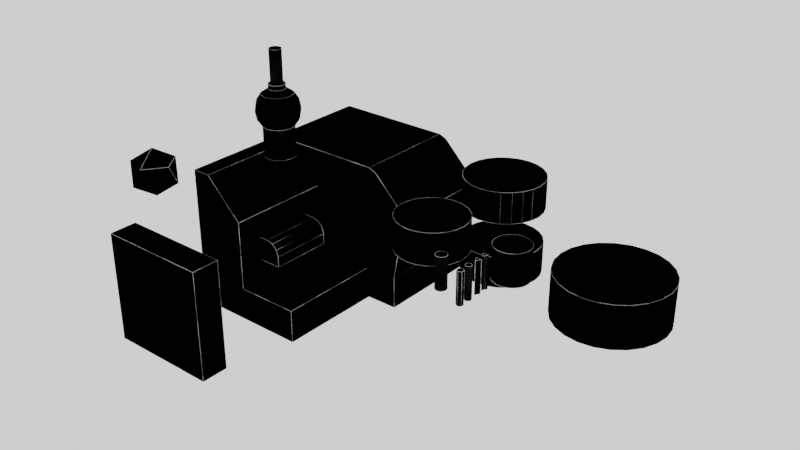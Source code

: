 # Source: Kavs_edge_wear_shader.blend  (saved by Blender 4.1.24; exported with 4.5.12 LTS)
import bpy
from mathutils import Matrix  # noqa: F401  (used for matrix-valued properties, if any)

bpy.ops.wm.read_factory_settings(use_empty=True)
scene = bpy.context.scene
scene.name = 'Scene'

# ---- collections
col_collection = bpy.data.collections.new('Collection'); scene.collection.children.link(col_collection)

# ---- images (referenced by path relative to the original .blend; pixels are not part of the script)
import os
ASSET_DIR = os.environ.get("B2B_ASSET_DIR", "")  # directory of the original .blend (textures are referenced by path, not embedded)
HERE = os.path.dirname(os.path.abspath(__file__))  # packed textures are extracted next to this script under _unpacked/

def load_image(name, relpath, width, height, colorspace="sRGB"):
    """Load a texture the original file referenced (path relative to the .blend, or extracted next to this script)."""
    p = next((c for c in (os.path.join(HERE, relpath), os.path.join(ASSET_DIR, relpath)) if relpath and os.path.exists(c)), "")
    if p:
        img = bpy.data.images.load(p, check_existing=True)
        img.name = name
    else:  # same state as the original file: an image datablock whose file is absent (Cycles renders it pink)
        img = bpy.data.images.new(name, width, height)
        img.source = "FILE"
        img.filepath = "//" + (relpath or name)
    img.colorspace_settings.name = colorspace
    return img
img_edgewear_test = load_image('edgewear_test', '', 1024, 1024, 'sRGB')

# ---- materials (node trees are filled in below, after node groups)
mat_edge_wear = bpy.data.materials.new('EDGE WEAR')
mat_edge_wear.alpha_threshold = 0.0
mat_edge_wear.roughness = 0.5
mat_edge_wear.line_color = (0.0, 0.0, 0.0, 1.0)

# ---- node groups
ng_auto_smooth = bpy.data.node_groups.new('Auto Smooth', 'GeometryNodeTree')
_s = ng_auto_smooth.interface.new_socket(name='Geometry', in_out='OUTPUT', socket_type='NodeSocketGeometry')
_s = ng_auto_smooth.interface.new_socket(name='Geometry', in_out='INPUT', socket_type='NodeSocketGeometry')
_s = ng_auto_smooth.interface.new_socket(name='Angle', in_out='INPUT', socket_type='NodeSocketFloat')
_s.subtype = 'ANGLE'
_s.min_value = 0.0
_s.max_value = 3.142
ng_auto_smooth.is_modifier = True
_N = ng_auto_smooth.nodes; _L = ng_auto_smooth.links
n0 = _N.new('NodeGroupOutput'); n0.name = 'Group Output'; n0.location = (480, -100)
n1 = _N.new('NodeGroupInput'); n1.name = 'Group Input'; n1.location = (-420, -300)
n2 = _N.new('NodeGroupInput'); n2.name = 'Group Input.001'; n2.location = (-60, -100)
n3 = _N.new('GeometryNodeSetShadeSmooth'); n3.name = 'Set Shade Smooth'; n3.location = (120, -100)
n3.domain = 'EDGE'
n4 = _N.new('GeometryNodeSetShadeSmooth'); n4.name = 'Set Shade Smooth.001'; n4.location = (300, -100)
n5 = _N.new('GeometryNodeInputMeshEdgeAngle'); n5.name = 'Edge Angle'; n5.location = (-420, -220)
n6 = _N.new('GeometryNodeInputEdgeSmooth'); n6.name = 'Is Edge Smooth'; n6.location = (-60, -160)
n7 = _N.new('GeometryNodeInputShadeSmooth'); n7.name = 'Is Face Smooth'; n7.location = (-240, -340)
n8 = _N.new('FunctionNodeBooleanMath'); n8.name = 'Boolean Math'; n8.location = (-60, -220)
n9 = _N.new('FunctionNodeCompare'); n9.name = 'Compare'; n9.location = (-240, -180)
n9.operation = 'LESS_EQUAL'
_L.new(n5.outputs[0], n9.inputs[0])
_L.new(n4.outputs[0], n0.inputs[0])
_L.new(n1.outputs[1], n9.inputs[1])
_L.new(n9.outputs[0], n8.inputs[0])
_L.new(n7.outputs[0], n8.inputs[1])
_L.new(n2.outputs[0], n3.inputs[0])
_L.new(n6.outputs[0], n3.inputs[1])
_L.new(n3.outputs[0], n4.inputs[0])
_L.new(n8.outputs[0], n3.inputs[2])
n0.is_active_output = True

# ---- material node trees
mat_edge_wear.use_nodes = True; mat_edge_wear.node_tree.nodes.clear()
_N = mat_edge_wear.node_tree.nodes; _L = mat_edge_wear.node_tree.links
n0 = _N.new('NodeFrame'); n0.name = 'Frame.002'; n0.location = (-1684, 1196)
n0.label = 'Scratches generation'
n0.width = 1078
n0.shrink = False
n0.label_size = 36
n1 = _N.new('NodeFrame'); n1.name = 'Frame.001'; n1.location = (29, -398)
n1.label = 'Scratches'
n1.width = 839
n2 = _N.new('NodeFrame'); n2.name = 'Frame.005'; n2.location = (-1553, 341)
n2.label = 'Edge highlighting'
n2.width = 839
n2.shrink = False
n2.label_size = 36
n3 = _N.new('NodeFrame'); n3.name = 'Frame.004'; n3.location = (29, -382)
n3.label = 'Edge highlighting'
n3.width = 653
n4 = _N.new('NodeFrame'); n4.name = 'Frame.003'; n4.location = (148, -60)
n4.label = 'Edge highlight randomness'
n4.width = 662
n5 = _N.new('NodeFrame'); n5.name = 'Frame.006'; n5.location = (-679, -9)
n5.label = 'Concave edge control'
n5.width = 477
n5.shrink = False
n5.label_size = 36
n6 = _N.new('NodeFrame'); n6.name = 'Frame'; n6.location = (70, -60)
n6.label = 'Scratch mask'
n6.width = 710
n7 = _N.new('NodeFrame'); n7.name = 'Frame.007'; n7.location = (-154, -113)
n7.label = 'Output'
n7.width = 481
n8 = _N.new('ShaderNodeMath'); n8.name = 'Math.001'; n8.location = (909, -326)
n8.operation = 'MULTIPLY'
n9 = _N.new('ShaderNodeMapping'); n9.name = 'Mapping'; n9.location = (193, -39)
n10 = _N.new('ShaderNodeTexCoord'); n10.name = 'Texture Coordinate'; n10.location = (29, -45)
n11 = _N.new('ShaderNodeTexNoise'); n11.name = 'Noise Texture.001'; n11.location = (377, -45)
n11.inputs[2].default_value = 15.0
n11.inputs[3].default_value = 16.0
n11.inputs[8].default_value = 5.0
n12 = _N.new('ShaderNodeValToRGB'); n12.name = 'ColorRamp.001'; n12.location = (570, -45)
n12.color_ramp.interpolation = 'CONSTANT'
while len(n12.color_ramp.elements) > 1: n12.color_ramp.elements.remove(n12.color_ramp.elements[-1])
n12.color_ramp.elements[0].position = 0.0; n12.color_ramp.elements[0].color = (0.0, 0.0, 0.0, 1.0)
_e = n12.color_ramp.elements.new(0.6918); _e.color = (1.0, 1.0, 1.0, 1.0)
n13 = _N.new('ShaderNodeVectorMath'); n13.name = 'Vector Math'; n13.location = (329, -40)
n13.operation = 'DOT_PRODUCT'
n14 = _N.new('ShaderNodeMapRange'); n14.name = 'Map Range'; n14.location = (484, -40)
n14.inputs[1].default_value = 0.95
n14.inputs[3].default_value = 1.0
n14.inputs[4].default_value = 0.0
n15 = _N.new('ShaderNodeBevel'); n15.name = 'Bevel'; n15.location = (29, -58)
n15.inputs[0].default_value = 0.005
n16 = _N.new('ShaderNodeNewGeometry'); n16.name = 'Geometry'; n16.location = (178, -131)
n17 = _N.new('ShaderNodeTexVoronoi'); n17.name = 'Voronoi Texture'; n17.location = (29, -40)
n17.distance = 'CHEBYCHEV'
n17.inputs[2].default_value = 15.0
n17.inputs[8].default_value = 2.0
n18 = _N.new('ShaderNodeValToRGB'); n18.name = 'ColorRamp'; n18.location = (184, -40)
while len(n18.color_ramp.elements) > 1: n18.color_ramp.elements.remove(n18.color_ramp.elements[-1])
n18.color_ramp.elements[0].position = 0.0; n18.color_ramp.elements[0].color = (0.25, 0.25, 0.25, 1.0)
_e = n18.color_ramp.elements.new(0.04922); _e.color = (0.25, 0.25, 0.25, 1.0)
_e = n18.color_ramp.elements.new(0.1649); _e.color = (0.1, 0.1, 0.1, 1.0)
_e = n18.color_ramp.elements.new(0.3328); _e.color = (0.1, 0.1, 0.1, 1.0)
_e = n18.color_ramp.elements.new(0.3998); _e.color = (0.3, 0.3, 0.3, 1.0)
_e = n18.color_ramp.elements.new(0.6386); _e.color = (0.3, 0.3, 0.3, 1.0)
_e = n18.color_ramp.elements.new(0.7114); _e.color = (0.75, 0.75, 0.75, 1.0)
_e = n18.color_ramp.elements.new(1.0); _e.color = (1.0, 1.0, 1.0, 1.0)
n19 = _N.new('ShaderNodeMix'); n19.name = 'Mix'; n19.location = (493, -40)
n19.data_type = 'RGBA'
n19.blend_type = 'MULTIPLY'
n19.inputs[0].default_value = 1.0
n20 = _N.new('ShaderNodeMath'); n20.name = 'Math.002'; n20.location = (-392, 161)
n20.use_clamp = True
n21 = _N.new('ShaderNodeValToRGB'); n21.name = 'ColorRamp.002'; n21.location = (208, -71)
while len(n21.color_ramp.elements) > 1: n21.color_ramp.elements.remove(n21.color_ramp.elements[-1])
n21.color_ramp.elements[0].position = 0.7553; n21.color_ramp.elements[0].color = (0.0, 0.0, 0.0, 1.0)
_e = n21.color_ramp.elements.new(0.7795); _e.color = (1.0, 1.0, 1.0, 1.0)
n22 = _N.new('ShaderNodeAmbientOcclusion'); n22.name = 'Ambient Occlusion'; n22.location = (29, -75)
n22.samples = 8
n22.only_local = True
n22.inputs[1].default_value = 0.05
n23 = _N.new('ShaderNodeVectorMath'); n23.name = 'Vector Math.001'; n23.location = (367, -39)
n23.operation = 'DOT_PRODUCT'
n24 = _N.new('ShaderNodeMapRange'); n24.name = 'Map Range.001'; n24.location = (541, -39)
n24.inputs[3].default_value = 1.0
n24.inputs[4].default_value = 0.0
n25 = _N.new('ShaderNodeNewGeometry'); n25.name = 'Geometry.001'; n25.location = (184, -79)
n26 = _N.new('ShaderNodeBevel'); n26.name = 'Bevel.001'; n26.location = (29, -40)
n26.inputs[0].default_value = 0.03
n27 = _N.new('ShaderNodeMix'); n27.name = 'Mix.001'; n27.location = (-182, 142)
n27.data_type = 'RGBA'
n27.blend_type = 'MULTIPLY'
n27.inputs[0].default_value = 1.0
n28 = _N.new('ShaderNodeUVMap'); n28.name = 'UV Map'; n28.location = (29, -126)
n28.uv_map = 'UVMap'
n29 = _N.new('ShaderNodeOutputMaterial'); n29.name = 'Material Output'; n29.location = (340, 240)
n30 = _N.new('ShaderNodeRGBCurve'); n30.name = 'RGB Curves'; n30.location = (39, 251)
_c = n30.mapping.curves[3]
while len(_c.points) > 2: _c.points.remove(_c.points[-1])
_c.points[0].location = (0.0, 0.0); _c.points[0].handle_type = 'AUTO'
_c.points[1].location = (0.54985, 0.77586); _c.points[1].handle_type = 'AUTO'
_p = _c.points.new(1.0, 1.0); _p.handle_type = 'AUTO'
n30.mapping.update()
n31 = _N.new('ShaderNodeTexImage'); n31.name = 'Image Texture'; n31.location = (212, -40)
n31.image = img_edgewear_test
n1.parent = n0
n3.parent = n2
n4.parent = n2
n6.parent = n0
n8.parent = n0
n9.parent = n1
n10.parent = n1
n11.parent = n1
n12.parent = n1
n13.parent = n3
n14.parent = n3
n15.parent = n3
n16.parent = n3
n17.parent = n4
n18.parent = n4
n19.parent = n4
n21.parent = n5
n22.parent = n5
n23.parent = n6
n24.parent = n6
n25.parent = n6
n26.parent = n6
n28.parent = n7
n31.parent = n7
_L.new(n15.outputs[0], n13.inputs[0])
_L.new(n16.outputs[1], n13.inputs[1])
_L.new(n13.outputs[1], n14.inputs[0])
_L.new(n14.outputs[0], n19.inputs[3])
_L.new(n14.outputs[0], n19.inputs[7])
_L.new(n17.outputs[0], n18.inputs[0])
_L.new(n28.outputs[0], n31.inputs[0])
_L.new(n26.outputs[0], n23.inputs[0])
_L.new(n25.outputs[1], n23.inputs[1])
_L.new(n10.outputs[3], n9.inputs[0])
_L.new(n23.outputs[1], n24.inputs[0])
_L.new(n24.outputs[0], n8.inputs[0])
_L.new(n8.outputs[0], n20.inputs[0])
_L.new(n9.outputs[0], n11.inputs[0])
_L.new(n12.outputs[0], n8.inputs[1])
_L.new(n11.outputs[0], n12.inputs[0])
_L.new(n18.outputs[0], n19.inputs[6])
_L.new(n22.outputs[1], n21.inputs[0])
_L.new(n21.outputs[0], n27.inputs[7])
_L.new(n19.outputs[2], n20.inputs[1])
_L.new(n20.outputs[0], n27.inputs[6])
_L.new(n27.outputs[2], n30.inputs[1])
_L.new(n30.outputs[0], n29.inputs[0])
n29.is_active_output = True

# ---- world
world_world = bpy.data.worlds.new('World'); scene.world = world_world
world_world.use_nodes = True; world_world.node_tree.nodes.clear()
_N = world_world.node_tree.nodes; _L = world_world.node_tree.links
n0 = _N.new('ShaderNodeOutputWorld'); n0.name = 'World Output'; n0.location = (300, 300)
n1 = _N.new('ShaderNodeBackground'); n1.name = 'Background'; n1.location = (10, 300)
n1.inputs[0].default_value = (1.0, 1.0, 1.0, 1.0)
_L.new(n1.outputs[0], n0.inputs[0])
n0.is_active_output = True
world_world.color = (0.05088, 0.05088, 0.05088)
world_world.use_sun_shadow = False
world_world.sun_shadow_jitter_overblur = 0.0

# ---- meshes
me_sphere_001 = bpy.data.meshes.new('Sphere.001')
me_sphere_001.from_pydata([(0.0, 0.1848, 0.07654), (0.03827, 0.06628, 0.1848), (0.07071, 0.1225, 0.1414), (0.09239, 0.16, 0.07654), (0.1, 0.1732, 0.0), (0.09239, 0.16, -0.07654), (0.07071, 0.1225, -0.1414), (0.02789, 0.04831, 0.2269), (0.06628, 0.03827, 0.1848), (0.1225, 0.07071, 0.1414), (0.16, 0.09239, 0.07654), (0.1732, 0.1, 0.0), (0.16, 0.09239, -0.07654), (0.1225, 0.07071, -0.1414), (0.07654, -3.725e-09, 0.1848), (0.1414, -7.451e-09, 0.1414), (0.1848, -7.451e-09, 0.07654), (0.2, -7.451e-09, 0.0), (0.1848, -7.451e-09, -0.07654), (0.1414, -7.451e-09, -0.1414), (0.06628, -0.03827, 0.1848), (0.1225, -0.07071, 0.1414), (0.16, -0.09239, 0.07654), (0.1732, -0.1, 0.0), (0.16, -0.09239, -0.07654), (0.1225, -0.07071, -0.1414), (0.03827, -0.06628, 0.1848), (0.07071, -0.1225, 0.1414), (0.09239, -0.16, 0.07654), (0.1, -0.1732, 0.0), (0.09239, -0.16, -0.07654), (0.07071, -0.1225, -0.1414), (-1.118e-08, -0.07654, 0.1848), (-1.49e-08, -0.1414, 0.1414), (-1.49e-08, -0.1848, 0.07654), (-1.49e-08, -0.2, 0.0), (-1.49e-08, -0.1848, -0.07654), (-1.49e-08, -0.1414, -0.1414), (-0.03827, -0.06628, 0.1848), (-0.07071, -0.1225, 0.1414), (-0.09239, -0.16, 0.07654), (-0.1, -0.1732, 0.0), (-0.09239, -0.16, -0.07654), (-0.07071, -0.1225, -0.1414), (-0.06628, -0.03827, 0.1848), (-0.1225, -0.07071, 0.1414), (-0.16, -0.09239, 0.07654), (-0.1732, -0.1, 0.0), (-0.16, -0.09239, -0.07654), (-0.1225, -0.07071, -0.1414), (-0.07654, 1.49e-08, 0.1848), (-0.1414, 1.863e-08, 0.1414), (-0.1848, 3.725e-08, 0.07654), (-0.2, 2.235e-08, 0.0), (-0.1848, 3.725e-08, -0.07654), (-0.1414, 1.863e-08, -0.1414), (-0.06628, 0.03827, 0.1848), (-0.1225, 0.07071, 0.1414), (-0.16, 0.09239, 0.07654), (-0.1732, 0.1, 0.0), (-0.16, 0.09239, -0.07654), (-0.1225, 0.07071, -0.1414), (-0.03827, 0.06628, 0.1848), (-0.07071, 0.1225, 0.1414), (-0.09239, 0.16, 0.07654), (-0.1, 0.1732, 0.0), (-0.09239, 0.16, -0.07654), (-0.07071, 0.1225, -0.1414), (1.49e-08, 0.07654, 0.1848), (1.863e-08, 0.1414, 0.1414), (2.98e-08, 0.2, 0.0), (4.47e-08, 0.1848, -0.07654), (1.863e-08, 0.1414, -0.1414), (0.04831, 0.02789, 0.2269), (0.05579, -1.805e-09, 0.2269), (0.04831, -0.02789, 0.2269), (0.02789, -0.04831, 0.2269), (-7.014e-09, -0.05579, 0.2269), (-0.02789, -0.04831, 0.2269), (-0.04831, -0.02789, 0.2269), (-0.05579, 1.106e-08, 0.2269), (-0.04831, 0.02789, 0.2269), (-0.02789, 0.04831, 0.2269), (1.426e-08, 0.05579, 0.2269), (0.03827, 0.06628, 0.2269), (1.49e-08, 0.07654, 0.2269), (-0.03827, 0.06628, 0.2269), (-0.06628, 0.03827, 0.2269), (-0.07654, 1.49e-08, 0.2269), (-0.06628, -0.03827, 0.2269), (-0.03827, -0.06628, 0.2269), (-1.118e-08, -0.07654, 0.2269), (0.03827, -0.06628, 0.2269), (0.06628, -0.03827, 0.2269), (0.07654, -3.725e-09, 0.2269), (0.06628, 0.03827, 0.2269), (0.02789, 0.04831, 0.5288), (-7.996e-10, 0.05579, 0.5288), (-0.02789, 0.04831, 0.5288), (-0.04831, 0.02789, 0.5288), (-0.05579, 1.106e-08, 0.5288), (-0.04831, -0.02789, 0.5288), (-0.02789, -0.04831, 0.5288), (-2.208e-08, -0.05579, 0.5288), (0.02789, -0.04831, 0.5288), (0.04831, -0.02789, 0.5288), (0.05579, -1.805e-09, 0.5288), (0.04831, 0.02789, 0.5288), (0.04447, 0.02568, -0.4453), (0.02568, 0.04447, -0.4453), (0.05135, 4.952e-09, -0.4453), (0.04447, -0.02568, -0.4453), (0.02568, -0.04447, -0.4453), (-3.888e-09, -0.05135, -0.4453), (-0.02568, -0.04447, -0.4453), (-0.04447, -0.02568, -0.4453), (-0.05135, 4.732e-09, -0.4453), (-0.04447, 0.02568, -0.4453), (-0.02568, 0.04447, -0.4453), (2.12e-08, 0.05135, -0.4453), (-0.6275, -0.437, -1.9), (-0.6275, -0.437, -0.5877), (-0.6275, 1.563, -1.9), (-0.6275, 1.563, -0.5877), (-0.6275, 1.563, -1.588), (-0.6275, -0.437, -1.588), (0.7899, 1.563, -1.9), (-0.6275, 0.563, -1.9), (-0.6275, 0.563, -0.5877), (0.7899, 0.563, -1.9), (0.7899, 1.563, -1.588), (0.7899, 0.563, -1.588), (-0.6275, 0.563, -1.588), (-0.1034, -0.2247, -1.375), (-0.1034, 0.3507, -1.375), (0.4857, -0.437, -1.588), (0.4857, -0.437, -1.9), (0.4857, 0.563, -1.9), (0.4857, 0.563, -1.588), (-0.4523, 0.563, -0.5877), (-0.1034, 0.3507, -1.149), (-0.1034, -0.2247, -1.149), (-0.4523, -0.437, -0.5877), (-0.1034, 0.563, -1.588), (-0.1034, -0.437, -1.588), (-0.1034, -0.437, -0.9366), (-0.1034, 0.563, -0.9366), (0.1371, 0.3507, -1.375), (0.1371, -0.2247, -1.375), (0.8265, 1.113, -1.262), (0.9765, 1.113, -1.262), (0.8265, 1.088, -1.305), (0.9765, 1.088, -1.305), (0.8265, 1.038, -1.305), (0.9765, 1.038, -1.305), (0.8265, 1.013, -1.262), (0.9765, 1.013, -1.262), (0.8265, 1.038, -1.219), (0.9765, 1.038, -1.219), (0.8265, 1.088, -1.219), (0.9765, 1.088, -1.219), (0.7907, 0.863, -1.262), (0.9407, 0.863, -1.262), (0.7907, 0.838, -1.305), (0.9407, 0.838, -1.305), (0.7907, 0.788, -1.305), (0.9407, 0.788, -1.305), (0.7907, 0.763, -1.262), (0.9407, 0.763, -1.262), (0.7907, 0.788, -1.219), (0.9407, 0.788, -1.219), (0.7907, 0.838, -1.219), (0.9407, 0.838, -1.219), (0.8265, 1.363, -1.262), (0.9765, 1.363, -1.262), (0.8265, 1.338, -1.305), (0.9765, 1.338, -1.305), (0.8265, 1.288, -1.305), (0.9765, 1.288, -1.305), (0.8265, 1.263, -1.262), (0.9765, 1.263, -1.262), (0.8265, 1.288, -1.219), (0.9765, 1.288, -1.219), (0.8265, 1.338, -1.219), (0.9765, 1.338, -1.219), (0.5089, 1.563, -0.5877), (0.5836, 1.563, -0.6187), (0.8706, 1.563, -0.9056), (0.9015, 1.563, -0.9804), (0.9015, 0.563, -0.9804), (0.8706, 0.563, -0.9056), (0.5836, 0.563, -0.6187), (0.5089, 0.563, -0.5877), (0.1371, -0.2247, -1.274), (0.01198, -0.2247, -1.149), (0.1204, -0.2247, -1.211), (0.07456, -0.2247, -1.166), (0.01198, 0.3507, -1.149), (0.1371, 0.3507, -1.274), (0.07456, 0.3507, -1.166), (0.1204, 0.3507, -1.211), (-0.6275, 0.063, -1.9), (-0.6275, 0.063, -0.5877), (-0.1034, 0.063, -1.588), (-0.6275, 0.063, -1.588), (0.4857, 0.063, -1.9), (0.4857, 0.063, -1.588), (-0.4523, 0.063, -0.5877), (-0.1034, 0.063, -0.9366), (-0.1034, 0.063, -1.375), (-0.1034, 0.063, -1.149), (0.1371, 0.063, -1.375), (0.1371, 0.063, -1.274), (0.1204, 0.063, -1.211), (0.07456, 0.063, -1.166), (0.01198, 0.063, -1.149), (-0.5, -1.447, -1.762), (-0.5, -1.447, -0.7622), (-0.5, -1.198, -1.762), (-0.5, -1.198, -0.7622), (0.5, -1.447, -1.762), (0.5, -1.447, -0.7622), (0.5, -1.198, -1.762), (0.5, -1.198, -0.7622), (1.592, 1.423, -1.406), (1.592, 1.423, -1.118), (1.685, 1.411, -1.406), (1.685, 1.411, -1.118), (1.772, 1.375, -1.406), (1.772, 1.375, -1.118), (1.847, 1.318, -1.406), (1.847, 1.318, -1.118), (1.904, 1.243, -1.406), (1.904, 1.243, -1.118), (1.94, 1.156, -1.406), (1.94, 1.156, -1.118), (1.952, 1.063, -1.406), (1.952, 1.063, -1.118), (1.94, 0.9697, -1.406), (1.94, 0.9697, -1.118), (1.904, 0.8828, -1.406), (1.904, 0.8828, -1.118), (1.847, 0.8082, -1.406), (1.847, 0.8082, -1.118), (1.772, 0.7509, -1.406), (1.772, 0.7509, -1.118), (1.685, 0.7149, -1.406), (1.685, 0.7149, -1.118), (1.592, 0.7026, -1.406), (1.592, 0.7026, -1.118), (1.499, 0.7149, -1.406), (1.499, 0.7149, -1.118), (1.412, 0.7509, -1.406), (1.412, 0.7509, -1.118), (1.337, 0.8082, -1.406), (1.337, 0.8082, -1.118), (1.28, 0.8828, -1.406), (1.28, 0.8828, -1.118), (1.244, 0.9697, -1.406), (1.244, 0.9697, -1.118), (1.232, 1.063, -1.406), (1.232, 1.063, -1.118), (1.244, 1.156, -1.406), (1.244, 1.156, -1.118), (1.28, 1.243, -1.406), (1.28, 1.243, -1.118), (1.337, 1.318, -1.406), (1.337, 1.318, -1.118), (1.412, 1.375, -1.406), (1.412, 1.375, -1.118), (1.499, 1.411, -1.406), (1.499, 1.411, -1.118), (2.7, 1.577, -1.468), (2.7, 1.577, -1.057), (2.833, 1.56, -1.468), (2.833, 1.56, -1.057), (2.957, 1.508, -1.468), (2.957, 1.508, -1.057), (3.063, 1.426, -1.468), (3.063, 1.426, -1.057), (3.145, 1.32, -1.468), (3.145, 1.32, -1.057), (3.196, 1.196, -1.468), (3.196, 1.196, -1.057), (3.214, 1.063, -1.468), (3.214, 1.063, -1.057), (3.196, 0.93, -1.468), (3.196, 0.93, -1.057), (3.145, 0.806, -1.468), (3.145, 0.806, -1.057), (3.063, 0.6995, -1.468), (3.063, 0.6995, -1.057), (2.957, 0.6179, -1.468), (2.957, 0.6179, -1.057), (2.833, 0.5665, -1.468), (2.833, 0.5665, -1.057), (2.7, 0.549, -1.468), (2.7, 0.549, -1.057), (2.567, 0.5665, -1.468), (2.567, 0.5665, -1.057), (2.443, 0.6179, -1.468), (2.443, 0.6179, -1.057), (2.336, 0.6995, -1.468), (2.336, 0.6995, -1.057), (2.255, 0.806, -1.468), (2.255, 0.806, -1.057), (2.203, 0.93, -1.468), (2.203, 0.93, -1.057), (2.186, 1.063, -1.468), (2.186, 1.063, -1.057), (2.203, 1.196, -1.468), (2.203, 1.196, -1.057), (2.255, 1.32, -1.468), (2.255, 1.32, -1.057), (2.336, 1.426, -1.468), (2.336, 1.426, -1.057), (2.443, 1.508, -1.468), (2.443, 1.508, -1.057), (2.567, 1.56, -1.468), (2.567, 1.56, -1.057), (1.592, 1.423, -0.7998), (1.592, 1.423, -0.5115), (1.685, 1.411, -0.7998), (1.685, 1.411, -0.5115), (1.772, 1.375, -0.7998), (1.772, 1.375, -0.5115), (1.847, 1.318, -0.7998), (1.847, 1.318, -0.5115), (1.904, 1.243, -0.7998), (1.904, 1.243, -0.5115), (1.94, 1.156, -0.7998), (1.94, 1.156, -0.5115), (1.952, 1.063, -0.7998), (1.952, 1.063, -0.5115), (1.94, 0.9697, -0.7998), (1.94, 0.9697, -0.5115), (1.904, 0.8828, -0.7998), (1.904, 0.8828, -0.5115), (1.847, 0.8082, -0.7998), (1.847, 0.8082, -0.5115), (1.772, 0.7509, -0.7998), (1.772, 0.7509, -0.5115), (1.685, 0.7149, -0.7998), (1.685, 0.7149, -0.5115), (1.592, 0.7026, -0.7998), (1.592, 0.7026, -0.5115), (1.499, 0.7149, -0.7998), (1.499, 0.7149, -0.5115), (1.412, 0.7509, -0.7998), (1.412, 0.7509, -0.5115), (1.337, 0.8082, -0.7998), (1.337, 0.8082, -0.5115), (1.28, 0.8828, -0.7998), (1.28, 0.8828, -0.5115), (1.244, 0.9697, -0.7998), (1.244, 0.9697, -0.5115), (1.232, 1.063, -0.7998), (1.232, 1.063, -0.5115), (1.244, 1.156, -0.7998), (1.244, 1.156, -0.5115), (1.28, 1.243, -0.7998), (1.28, 1.243, -0.5115), (1.337, 1.318, -0.7998), (1.337, 1.318, -0.5115), (1.412, 1.375, -0.7998), (1.412, 1.375, -0.5115), (1.499, 1.411, -0.7998), (1.499, 1.411, -0.5115), (0.0, -1.323, -0.3181), (0.1447, -1.428, -0.2075), (-0.05528, -1.493, -0.2075), (-0.1789, -1.323, -0.2075), (-0.05528, -1.153, -0.2075), (0.1447, -1.218, -0.2075), (0.05528, -1.493, -0.02861), (-0.1447, -1.428, -0.02861), (-0.1447, -1.218, -0.02861), (0.05528, -1.153, -0.02861), (0.1789, -1.323, -0.02861), (0.0, -1.323, 0.08194), (1.592, 0.3902, -0.5115), (1.511, 0.3796, -0.5115), (1.436, 0.3484, -0.5115), (1.371, 0.2987, -0.5115), (1.321, 0.234, -0.5115), (1.29, 0.1586, -0.5115), (1.279, 0.07773, -0.5115), (1.29, -0.003147, -0.5115), (1.321, -0.07852, -0.5115), (1.371, -0.1432, -0.5115), (1.436, -0.1929, -0.5115), (1.511, -0.2241, -0.5115), (1.592, -0.2348, -0.5115), (1.673, -0.2241, -0.5115), (1.748, -0.1929, -0.5115), (1.813, -0.1432, -0.5115), (1.863, -0.07852, -0.5115), (1.894, -0.003147, -0.5115), (1.904, 0.07773, -0.5115), (1.894, 0.1586, -0.5115), (1.863, 0.234, -0.5115), (1.813, 0.2987, -0.5115), (1.748, 0.3484, -0.5115), (1.673, 0.3796, -0.5115), (1.511, 0.3796, -0.7998), (1.592, 0.3902, -0.7998), (1.436, 0.3484, -0.7998), (1.371, 0.2987, -0.7998), (1.321, 0.234, -0.7998), (1.29, 0.1586, -0.7998), (1.279, 0.07773, -0.7998), (1.29, -0.003147, -0.7998), (1.321, -0.07852, -0.7998), (1.371, -0.1432, -0.7998), (1.436, -0.1929, -0.7998), (1.511, -0.2241, -0.7998), (1.592, -0.2348, -0.7998), (1.673, -0.2241, -0.7998), (1.748, -0.1929, -0.7998), (1.813, -0.1432, -0.7998), (1.863, -0.07852, -0.7998), (1.894, -0.003147, -0.7998), (1.904, 0.07773, -0.7998), (1.894, 0.1586, -0.7998), (1.863, 0.234, -0.7998), (1.813, 0.2987, -0.7998), (1.748, 0.3484, -0.7998), (1.673, 0.3796, -0.7998), (2.353, 0.234, -0.5115), (2.312, 0.2287, -0.5115), (2.275, 0.213, -0.5115), (2.242, 0.1882, -0.5115), (2.218, 0.1559, -0.5115), (2.202, 0.1182, -0.5115), (2.197, 0.07773, -0.5115), (2.202, 0.03729, -0.5115), (2.218, -0.0003915, -0.5115), (2.242, -0.03275, -0.5115), (2.275, -0.05758, -0.5115), (2.312, -0.07319, -0.5115), (2.353, -0.07852, -0.5115), (2.393, -0.07319, -0.5115), (2.431, -0.05758, -0.5115), (2.463, -0.03275, -0.5115), (2.488, -0.0003915, -0.5115), (2.504, 0.03729, -0.5115), (2.509, 0.07773, -0.5115), (2.504, 0.1182, -0.5115), (2.488, 0.1559, -0.5115), (2.463, 0.1882, -0.5115), (2.431, 0.213, -0.5115), (2.393, 0.2287, -0.5115), (2.312, 0.2287, -0.7998), (2.353, 0.234, -0.7998), (2.275, 0.213, -0.7998), (2.242, 0.1882, -0.7998), (2.218, 0.1559, -0.7998), (2.202, 0.1182, -0.7998), (2.197, 0.07773, -0.7998), (2.202, 0.03729, -0.7998), (2.218, -0.0003915, -0.7998), (2.242, -0.03275, -0.7998), (2.275, -0.05758, -0.7998), (2.312, -0.07319, -0.7998), (2.353, -0.07852, -0.7998), (2.393, -0.07319, -0.7998), (2.431, -0.05758, -0.7998), (2.463, -0.03275, -0.7998), (2.488, -0.0003915, -0.7998), (2.504, 0.03729, -0.7998), (2.509, 0.07773, -0.7998), (2.504, 0.1182, -0.7998), (2.488, 0.1559, -0.7998), (2.463, 0.1882, -0.7998), (2.431, 0.213, -0.7998), (2.393, 0.2287, -0.7998), (2.042, -0.334, -0.5115), (2.017, -0.3406, -0.5115), (1.999, -0.359, -0.5115), (1.992, -0.384, -0.5115), (1.999, -0.409, -0.5115), (2.017, -0.4273, -0.5115), (2.042, -0.434, -0.5115), (2.067, -0.4273, -0.5115), (2.085, -0.409, -0.5115), (2.092, -0.384, -0.5115), (2.085, -0.359, -0.5115), (2.067, -0.3406, -0.5115), (2.017, -0.3406, -0.7998), (2.042, -0.334, -0.7998), (1.999, -0.359, -0.7998), (1.992, -0.384, -0.7998), (1.999, -0.409, -0.7998), (2.017, -0.4273, -0.7998), (2.042, -0.434, -0.7998), (2.067, -0.4273, -0.7998), (2.085, -0.409, -0.7998), (2.092, -0.384, -0.7998), (2.085, -0.359, -0.7998), (2.067, -0.3406, -0.7998), (2.29, -0.354, -0.5115), (2.264, -0.369, -0.5115), (2.264, -0.399, -0.5115), (2.29, -0.414, -0.5115), (2.316, -0.399, -0.5115), (2.316, -0.369, -0.5115), (2.264, -0.369, -0.7998), (2.29, -0.354, -0.7998), (2.264, -0.399, -0.7998), (2.29, -0.414, -0.7998), (2.316, -0.399, -0.7998), (2.316, -0.369, -0.7998), (2.29, -0.4523, -0.5115), (2.264, -0.4673, -0.5115), (2.264, -0.4973, -0.5115), (2.29, -0.5123, -0.5115), (2.316, -0.4973, -0.5115), (2.316, -0.4673, -0.5115), (2.264, -0.4673, -0.7998), (2.29, -0.4523, -0.7998), (2.264, -0.4973, -0.7998), (2.29, -0.5123, -0.7998), (2.316, -0.4973, -0.7998), (2.316, -0.4673, -0.7998), (2.29, -0.2185, -0.5115), (2.264, -0.2621, -0.5115), (2.264, -0.1735, -0.7998), (2.29, -0.3071, -0.5115), (2.316, -0.1735, -0.7998), (2.316, -0.2621, -0.5115), (2.264, -0.2621, -0.7998), (2.264, -0.1735, -0.5115), (2.316, -0.1735, -0.5115), (2.29, -0.3071, -0.7998), (2.29, -0.2185, -0.7998), (2.316, -0.2621, -0.7998), (0.1225, 0.07071, -0.415), (0.07071, 0.1225, -0.415), (0.1414, -7.451e-09, -0.415), (0.1225, -0.07071, -0.415), (0.07071, -0.1225, -0.415), (-1.49e-08, -0.1414, -0.415), (-0.07071, -0.1225, -0.415), (-0.1225, -0.07071, -0.415), (-0.1414, 1.863e-08, -0.415), (-0.1225, 0.07071, -0.415), (-0.07071, 0.1225, -0.415), (1.863e-08, 0.1414, -0.415), (0.08203, 0.04736, -0.4344), (0.04736, 0.08203, -0.4344), (0.09472, -2.408e-09, -0.4344), (0.08203, -0.04736, -0.4344), (0.04736, -0.08203, -0.4344), (-1.058e-08, -0.09472, -0.4344), (-0.04736, -0.08203, -0.4344), (-0.08203, -0.04736, -0.4344), (-0.09472, 1.142e-08, -0.4344), (-0.08203, 0.04736, -0.4344), (-0.04736, 0.08203, -0.4344), (1.719e-08, 0.09472, -0.4344), (6.751e-09, 5.839e-09, -0.4518)], [], [(71, 70, 4, 5), (0, 69, 2, 3), (44, 38, 90, 89), (72, 71, 5, 6), (70, 0, 3, 4), (69, 68, 1, 2), (6, 5, 12, 13), (4, 3, 10, 11), (2, 1, 8, 9), (5, 4, 11, 12), (3, 2, 9, 10), (50, 44, 89, 88), (11, 10, 16, 17), (9, 8, 14, 15), (12, 11, 17, 18), (10, 9, 15, 16), (32, 26, 92, 91), (13, 12, 18, 19), (18, 17, 23, 24), (16, 15, 21, 22), (14, 8, 95, 94), (19, 18, 24, 25), (17, 16, 22, 23), (15, 14, 20, 21), (22, 21, 27, 28), (38, 32, 91, 90), (25, 24, 30, 31), (23, 22, 28, 29), (21, 20, 26, 27), (24, 23, 29, 30), (31, 30, 36, 37), (29, 28, 34, 35), (27, 26, 32, 33), (30, 29, 35, 36), (28, 27, 33, 34), (68, 62, 86, 85), (33, 32, 38, 39), (36, 35, 41, 42), (34, 33, 39, 40), (62, 56, 87, 86), (37, 36, 42, 43), (35, 34, 40, 41), (42, 41, 47, 48), (40, 39, 45, 46), (20, 14, 94, 93), (43, 42, 48, 49), (41, 40, 46, 47), (39, 38, 44, 45), (56, 50, 88, 87), (49, 48, 54, 55), (47, 46, 52, 53), (45, 44, 50, 51), (48, 47, 53, 54), (46, 45, 51, 52), (55, 54, 60, 61), (53, 52, 58, 59), (51, 50, 56, 57), (55, 61, 545, 544), (54, 53, 59, 60), (52, 51, 57, 58), (1, 68, 85, 84), (60, 59, 65, 66), (58, 57, 63, 64), (75, 74, 106, 105), (61, 60, 66, 67), (59, 58, 64, 65), (57, 56, 62, 63), (66, 65, 70, 71), (64, 63, 69, 0), (26, 20, 93, 92), (67, 66, 71, 72), (65, 64, 0, 70), (63, 62, 68, 69), (8, 1, 84, 95), (83, 7, 84, 85), (82, 83, 85, 86), (81, 82, 86, 87), (80, 81, 87, 88), (79, 80, 88, 89), (78, 79, 89, 90), (77, 78, 90, 91), (76, 77, 91, 92), (75, 76, 92, 93), (74, 75, 93, 94), (73, 74, 94, 95), (7, 73, 95, 84), (99, 100, 101, 102, 103, 104, 105, 106, 107, 96, 97, 98), (78, 77, 103, 102), (81, 80, 100, 99), (74, 73, 107, 106), (7, 83, 97, 96), (77, 76, 104, 103), (80, 79, 101, 100), (73, 7, 96, 107), (83, 82, 98, 97), (76, 75, 105, 104), (79, 78, 102, 101), (82, 81, 99, 98), (67, 72, 547, 546), (31, 37, 541, 540), (49, 55, 544, 543), (6, 13, 536, 537), (61, 67, 546, 545), (72, 6, 537, 547), (43, 49, 543, 542), (13, 19, 538, 536), (19, 25, 539, 538), (25, 31, 540, 539), (37, 43, 542, 541), (132, 128, 123, 124), (134, 140, 197, 199, 200, 198, 147), (144, 125, 120, 136, 135), (201, 204, 132, 127), (145, 142, 121, 125, 144), (122, 126, 129, 137, 127), (185, 123, 128, 139, 192), (204, 202, 128, 132), (207, 202, 121, 142), (201, 205, 136, 120), (203, 144, 135, 206), (122, 124, 130, 126), (127, 132, 124, 122), (205, 206, 135, 136), (129, 131, 138, 137), (207, 142, 145, 208), (189, 131, 130, 188), (209, 133, 144, 203), (210, 140, 146, 208), (140, 134, 143, 146), (133, 141, 145, 144), (141, 133, 148, 193, 195, 196, 194), (211, 212, 193, 148), (209, 134, 147, 211), (124, 123, 185, 186, 187, 188, 130), (130, 131, 129, 126), (149, 150, 152, 151), (151, 152, 154, 153), (153, 154, 156, 155), (155, 156, 158, 157), (152, 150, 160, 158, 156, 154), (157, 158, 160, 159), (159, 160, 150, 149), (149, 151, 153, 155, 157, 159), (161, 162, 164, 163), (163, 164, 166, 165), (165, 166, 168, 167), (167, 168, 170, 169), (164, 162, 172, 170, 168, 166), (169, 170, 172, 171), (171, 172, 162, 161), (161, 163, 165, 167, 169, 171), (173, 174, 176, 175), (175, 176, 178, 177), (177, 178, 180, 179), (179, 180, 182, 181), (176, 174, 184, 182, 180, 178), (181, 182, 184, 183), (183, 184, 174, 173), (173, 175, 177, 179, 181, 183), (185, 192, 191, 186), (189, 188, 187, 190), (186, 191, 190, 187), (191, 192, 138), (192, 139, 146), (138, 131, 189), (189, 190, 138), (190, 191, 138), (138, 192, 146, 143), (212, 198, 200, 213), (213, 200, 199, 214), (214, 199, 197, 215), (210, 141, 194, 215), (140, 210, 215, 197), (196, 214, 215, 194), (195, 213, 214, 196), (193, 212, 213, 195), (133, 209, 211, 148), (147, 198, 212, 211), (141, 210, 208, 145), (134, 209, 203, 143), (139, 207, 208, 146), (137, 138, 206, 205), (143, 203, 206, 138), (127, 137, 205, 201), (139, 128, 202, 207), (125, 121, 202, 204), (120, 125, 204, 201), (216, 217, 219, 218), (218, 219, 223, 222), (222, 223, 221, 220), (220, 221, 217, 216), (218, 222, 220, 216), (223, 219, 217, 221), (224, 225, 227, 226), (226, 227, 229, 228), (228, 229, 231, 230), (230, 231, 233, 232), (232, 233, 235, 234), (234, 235, 237, 236), (236, 237, 239, 238), (238, 239, 241, 240), (240, 241, 243, 242), (242, 243, 245, 244), (244, 245, 247, 246), (246, 247, 249, 248), (248, 249, 251, 250), (250, 251, 253, 252), (252, 253, 255, 254), (254, 255, 257, 256), (256, 257, 259, 258), (258, 259, 261, 260), (260, 261, 263, 262), (262, 263, 265, 264), (264, 265, 267, 266), (266, 267, 269, 268), (227, 225, 271, 269, 267, 265, 263, 261, 259, 257, 255, 253, 251, 249, 247, 245, 243, 241, 239, 237, 235, 233, 231, 229), (268, 269, 271, 270), (270, 271, 225, 224), (224, 226, 228, 230, 232, 234, 236, 238, 240, 242, 244, 246, 248, 250, 252, 254, 256, 258, 260, 262, 264, 266, 268, 270), (272, 273, 275, 274), (274, 275, 277, 276), (276, 277, 279, 278), (278, 279, 281, 280), (280, 281, 283, 282), (282, 283, 285, 284), (284, 285, 287, 286), (286, 287, 289, 288), (288, 289, 291, 290), (290, 291, 293, 292), (292, 293, 295, 294), (294, 295, 297, 296), (296, 297, 299, 298), (298, 299, 301, 300), (300, 301, 303, 302), (302, 303, 305, 304), (304, 305, 307, 306), (306, 307, 309, 308), (308, 309, 311, 310), (310, 311, 313, 312), (312, 313, 315, 314), (314, 315, 317, 316), (275, 273, 319, 317, 315, 313, 311, 309, 307, 305, 303, 301, 299, 297, 295, 293, 291, 289, 287, 285, 283, 281, 279, 277), (316, 317, 319, 318), (318, 319, 273, 272), (272, 274, 276, 278, 280, 282, 284, 286, 288, 290, 292, 294, 296, 298, 300, 302, 304, 306, 308, 310, 312, 314, 316, 318), (320, 321, 323, 322), (322, 323, 325, 324), (324, 325, 327, 326), (326, 327, 329, 328), (328, 329, 331, 330), (330, 331, 333, 332), (332, 333, 335, 334), (334, 335, 337, 336), (336, 337, 339, 338), (338, 339, 341, 340), (340, 341, 343, 342), (342, 343, 345, 344), (344, 345, 347, 346), (346, 347, 349, 348), (348, 349, 351, 350), (350, 351, 353, 352), (352, 353, 355, 354), (354, 355, 357, 356), (356, 357, 359, 358), (358, 359, 361, 360), (360, 361, 363, 362), (362, 363, 365, 364), (323, 321, 367, 365, 363, 361, 359, 357, 355, 353, 351, 349, 347, 345, 343, 341, 339, 337, 335, 333, 331, 329, 327, 325), (364, 365, 367, 366), (366, 367, 321, 320), (320, 322, 324, 326, 328, 330, 332, 334, 336, 338, 340, 342, 344, 346, 348, 350, 352, 354, 356, 358, 360, 362, 364, 366), (368, 369, 370), (369, 368, 373), (368, 370, 371), (368, 371, 372), (368, 372, 373), (369, 373, 378), (370, 369, 374), (371, 370, 375), (372, 371, 376), (373, 372, 377), (369, 378, 374), (370, 374, 375), (371, 375, 376), (372, 376, 377), (373, 377, 378), (374, 378, 379), (375, 374, 379), (376, 375, 379), (377, 376, 379), (378, 377, 379), (381, 382, 383, 384, 385, 386, 387, 388, 389, 390, 391, 392, 393, 394, 395, 396, 397, 398, 399, 400, 401, 402, 403, 380), (404, 405, 427, 426, 425, 424, 423, 422, 421, 420, 419, 418, 417, 416, 415, 414, 413, 412, 411, 410, 409, 408, 407, 406), (380, 405, 404, 381), (395, 419, 420, 396), (388, 412, 413, 389), (403, 427, 405, 380), (381, 404, 406, 382), (396, 420, 421, 397), (389, 413, 414, 390), (382, 406, 407, 383), (397, 421, 422, 398), (390, 414, 415, 391), (383, 407, 408, 384), (398, 422, 423, 399), (391, 415, 416, 392), (384, 408, 409, 385), (399, 423, 424, 400), (392, 416, 417, 393), (385, 409, 410, 386), (400, 424, 425, 401), (393, 417, 418, 394), (386, 410, 411, 387), (401, 425, 426, 402), (394, 418, 419, 395), (387, 411, 412, 388), (402, 426, 427, 403), (429, 430, 431, 432, 433, 434, 435, 436, 437, 438, 439, 440, 441, 442, 443, 444, 445, 446, 447, 448, 449, 450, 451, 428), (452, 453, 475, 474, 473, 472, 471, 470, 469, 468, 467, 466, 465, 464, 463, 462, 461, 460, 459, 458, 457, 456, 455, 454), (430, 429, 452, 454), (445, 444, 468, 469), (438, 437, 461, 462), (431, 430, 454, 455), (446, 445, 469, 470), (439, 438, 462, 463), (432, 431, 455, 456), (447, 446, 470, 471), (440, 439, 463, 464), (433, 432, 456, 457), (448, 447, 471, 472), (441, 440, 464, 465), (434, 433, 457, 458), (449, 448, 472, 473), (442, 441, 465, 466), (435, 434, 458, 459), (450, 449, 473, 474), (443, 442, 466, 467), (436, 435, 459, 460), (451, 450, 474, 475), (429, 428, 453, 452), (444, 443, 467, 468), (437, 436, 460, 461), (428, 451, 475, 453), (477, 478, 479, 480, 481, 482, 483, 484, 485, 486, 487, 476), (488, 489, 499, 498, 497, 496, 495, 494, 493, 492, 491, 490), (483, 482, 494, 495), (480, 479, 491, 492), (487, 486, 498, 499), (477, 476, 489, 488), (484, 483, 495, 496), (481, 480, 492, 493), (476, 487, 499, 489), (478, 477, 488, 490), (485, 484, 496, 497), (482, 481, 493, 494), (479, 478, 490, 491), (486, 485, 497, 498), (501, 502, 503, 504, 505, 500), (506, 507, 511, 510, 509, 508), (502, 508, 509, 503), (500, 507, 506, 501), (505, 511, 507, 500), (503, 509, 510, 504), (501, 506, 508, 502), (504, 510, 511, 505), (513, 514, 515, 516, 517, 512), (518, 519, 523, 522, 521, 520), (514, 520, 521, 515), (512, 519, 518, 513), (517, 523, 519, 512), (515, 521, 522, 516), (513, 518, 520, 514), (516, 522, 523, 517), (525, 527, 529), (530, 535, 533), (529, 535, 530, 525), (531, 524, 532), (526, 528, 534), (525, 530, 533, 527), (532, 528, 526, 531), (531, 526, 534, 524), (533, 535, 529, 527), (534, 528, 532, 524), (548, 549, 537, 536), (550, 548, 536, 538), (551, 550, 538, 539), (552, 551, 539, 540), (553, 552, 540, 541), (554, 553, 541, 542), (555, 554, 542, 543), (556, 555, 543, 544), (557, 556, 544, 545), (558, 557, 545, 546), (559, 558, 546, 547), (549, 559, 547, 537), (108, 109, 549, 548), (110, 108, 548, 550), (111, 110, 550, 551), (112, 111, 551, 552), (113, 112, 552, 553), (114, 113, 553, 554), (115, 114, 554, 555), (116, 115, 555, 556), (117, 116, 556, 557), (118, 117, 557, 558), (119, 118, 558, 559), (109, 119, 559, 549), (119, 109, 560), (109, 108, 560), (108, 110, 560), (110, 111, 560), (111, 112, 560), (112, 113, 560), (113, 114, 560), (114, 115, 560), (115, 116, 560), (116, 117, 560), (117, 118, 560), (118, 119, 560)])
me_sphere_001.polygons.foreach_set('use_smooth', [True] * 419)
_k = set([(1, 8), (1, 68), (2, 9), (2, 69), (6, 13), (6, 72), (7, 73), (7, 83), (8, 14), (9, 15), (13, 19), (14, 20), (15, 21), (19, 25), (20, 26), (21, 27), (25, 31), (26, 32), (27, 33), (31, 37), (32, 38), (33, 39), (37, 43), (38, 44), (39, 45), (43, 49), (44, 50), (45, 51), (49, 55), (50, 56), (51, 57), (55, 61), (56, 62), (57, 63), (61, 67), (62, 68), (63, 69), (67, 72), (73, 74), (74, 75), (75, 76), (76, 77), (77, 78), (78, 79), (79, 80), (80, 81), (81, 82), (82, 83), (84, 85), (84, 95), (85, 86), (86, 87), (87, 88), (88, 89), (89, 90), (90, 91), (91, 92), (92, 93), (93, 94), (94, 95), (96, 97), (96, 107), (97, 98), (98, 99), (99, 100), (100, 101), (101, 102), (102, 103), (103, 104), (104, 105), (105, 106), (106, 107), (120, 125), (120, 136), (120, 201), (121, 125), (121, 142), (121, 202), (122, 124), (122, 126), (122, 127), (123, 124), (123, 128), (123, 185), (124, 130), (126, 129), (126, 130), (127, 201), (128, 139), (128, 202), (129, 131), (129, 137), (130, 131), (130, 188), (131, 189), (133, 141), (133, 148), (133, 209), (134, 140), (134, 147), (134, 209), (135, 136), (135, 144), (135, 206), (136, 205), (137, 138), (137, 205), (138, 143), (138, 206), (139, 146), (139, 192), (139, 207), (140, 197), (140, 210), (141, 194), (141, 210), (142, 145), (142, 207), (143, 146), (143, 203), (144, 145), (144, 203), (145, 208), (146, 208), (147, 198), (147, 211), (148, 193), (148, 211), (150, 152), (150, 160), (152, 154), (154, 156), (156, 158), (158, 160), (162, 164), (162, 172), (164, 166), (166, 168), (168, 170), (170, 172), (174, 176), (174, 184), (176, 178), (178, 180), (180, 182), (182, 184), (185, 186), (185, 192), (186, 187), (187, 188), (188, 189), (189, 190), (190, 191), (191, 192), (193, 195), (193, 212), (194, 196), (194, 215), (195, 196), (195, 213), (196, 214), (197, 199), (197, 215), (198, 200), (198, 212), (199, 200), (216, 217), (216, 218), (216, 220), (217, 219), (217, 221), (218, 219), (218, 222), (219, 223), (220, 221), (220, 222), (221, 223), (222, 223), (224, 226), (224, 270), (225, 227), (225, 271), (226, 228), (227, 229), (228, 230), (229, 231), (230, 232), (231, 233), (232, 234), (233, 235), (234, 236), (235, 237), (236, 238), (237, 239), (238, 240), (239, 241), (240, 242), (241, 243), (242, 244), (243, 245), (244, 246), (245, 247), (246, 248), (247, 249), (248, 250), (249, 251), (250, 252), (251, 253), (252, 254), (253, 255), (254, 256), (255, 257), (256, 258), (257, 259), (258, 260), (259, 261), (260, 262), (261, 263), (262, 264), (263, 265), (264, 266), (265, 267), (266, 268), (267, 269), (268, 270), (269, 271), (272, 274), (272, 318), (273, 275), (273, 319), (274, 276), (275, 277), (276, 278), (277, 279), (278, 280), (279, 281), (280, 282), (281, 283), (282, 284), (283, 285), (284, 286), (285, 287), (286, 288), (287, 289), (288, 290), (289, 291), (290, 292), (291, 293), (292, 294), (293, 295), (294, 296), (295, 297), (296, 298), (297, 299), (298, 300), (299, 301), (300, 302), (301, 303), (302, 304), (303, 305), (304, 306), (305, 307), (306, 308), (307, 309), (308, 310), (309, 311), (310, 312), (311, 313), (312, 314), (313, 315), (314, 316), (315, 317), (316, 318), (317, 319), (320, 322), (320, 366), (321, 323), (321, 367), (322, 324), (323, 325), (324, 326), (325, 327), (326, 328), (327, 329), (328, 330), (329, 331), (330, 332), (331, 333), (332, 334), (333, 335), (334, 335), (334, 336), (335, 337), (336, 337), (336, 338), (337, 339), (338, 339), (338, 340), (339, 341), (340, 341), (340, 342), (341, 343), (342, 344), (343, 345), (344, 346), (345, 347), (346, 348), (347, 349), (348, 350), (349, 351), (350, 352), (351, 353), (352, 354), (353, 355), (354, 356), (355, 357), (356, 358), (357, 359), (358, 360), (359, 361), (360, 362), (361, 363), (362, 364), (363, 365), (364, 366), (365, 367), (372, 373), (372, 377), (373, 378), (374, 378), (374, 379), (377, 378), (377, 379), (380, 381), (380, 403), (381, 382), (382, 383), (383, 384), (384, 385), (385, 386), (386, 387), (387, 388), (388, 389), (389, 390), (390, 391), (391, 392), (392, 393), (393, 394), (394, 395), (395, 396), (396, 397), (397, 398), (398, 399), (399, 400), (400, 401), (401, 402), (402, 403), (404, 405), (404, 406), (405, 427), (406, 407), (407, 408), (408, 409), (409, 410), (410, 411), (411, 412), (412, 413), (413, 414), (414, 415), (415, 416), (416, 417), (417, 418), (418, 419), (419, 420), (420, 421), (421, 422), (422, 423), (423, 424), (424, 425), (425, 426), (426, 427), (428, 429), (428, 451), (429, 430), (430, 431), (431, 432), (432, 433), (433, 434), (434, 435), (435, 436), (436, 437), (437, 438), (438, 439), (439, 440), (440, 441), (441, 442), (442, 443), (443, 444), (444, 445), (445, 446), (446, 447), (447, 448), (448, 449), (449, 450), (450, 451), (452, 453), (452, 454), (453, 475), (454, 455), (455, 456), (456, 457), (457, 458), (458, 459), (459, 460), (460, 461), (461, 462), (462, 463), (463, 464), (464, 465), (465, 466), (466, 467), (467, 468), (468, 469), (469, 470), (470, 471), (471, 472), (472, 473), (473, 474), (474, 475), (476, 477), (476, 487), (477, 478), (478, 479), (479, 480), (480, 481), (481, 482), (482, 483), (483, 484), (484, 485), (485, 486), (486, 487), (488, 489), (488, 490), (489, 499), (490, 491), (491, 492), (492, 493), (493, 494), (494, 495), (495, 496), (496, 497), (497, 498), (498, 499), (500, 501), (500, 505), (501, 502), (502, 503), (503, 504), (504, 505), (506, 507), (506, 508), (507, 511), (508, 509), (509, 510), (510, 511), (512, 513), (512, 517), (512, 519), (513, 514), (513, 518), (514, 515), (514, 520), (515, 516), (515, 521), (516, 517), (516, 522), (517, 523), (518, 519), (518, 520), (519, 523), (520, 521), (521, 522), (522, 523), (524, 531), (524, 532), (525, 527), (525, 529), (525, 530), (526, 528), (526, 534), (527, 529), (527, 533), (528, 534), (529, 535), (530, 533), (530, 535), (531, 532), (533, 535), (536, 537), (536, 538), (537, 547), (538, 539), (539, 540), (540, 541), (541, 542), (542, 543), (543, 544), (544, 545), (545, 546), (546, 547)])
me_sphere_001.attributes.new('sharp_edge', 'BOOLEAN', 'EDGE').data.foreach_set('value', [ (min(e.vertices), max(e.vertices)) in _k for e in me_sphere_001.edges])
_uv = me_sphere_001.uv_layers.new(name='UVMap')
_uv.uv.foreach_set('vector', [0.8835, 0.5275, 0.8835, 0.5138, 0.9014, 0.5138, 0.9001, 0.5275, 0.8835, 0.5001, 0.8835, 0.4885, 0.8962, 0.4885, 0.9001, 0.5001, 0.8087, 0.3444, 0.8087, 0.3393, 0.8163, 0.3393, 0.8162, 0.3444, 0.8835, 0.5392, 0.8835, 0.5275, 0.9001, 0.5275, 0.8962, 0.5392, 0.8835, 0.5138, 0.8835, 0.5001, 0.9001, 0.5001, 0.9014, 0.5138, 0.799, 0.5864, 0.8018, 0.5751, 0.8089, 0.5751, 0.8121, 0.5864, 0.1473, 0.8236, 0.1549, 0.8169, 0.1663, 0.829, 0.1561, 0.8329, 0.9026, 0.3559, 0.8888, 0.3536, 0.8901, 0.3415, 0.904, 0.3428, 0.8121, 0.5864, 0.8089, 0.5751, 0.8151, 0.5715, 0.8235, 0.5798, 0.9001, 0.5275, 0.9014, 0.5138, 0.9145, 0.5138, 0.9122, 0.5275, 0.8888, 0.3536, 0.8769, 0.3468, 0.8778, 0.3376, 0.8901, 0.3415, 0.8087, 0.3513, 0.8087, 0.3444, 0.8162, 0.3444, 0.8162, 0.3513, 0.904, 0.3428, 0.8901, 0.3415, 0.8906, 0.3249, 0.9045, 0.3249, 0.8235, 0.5798, 0.8151, 0.5715, 0.8186, 0.5654, 0.83, 0.5684, 0.9174, 0.3415, 0.904, 0.3428, 0.9045, 0.3249, 0.9178, 0.3249, 0.8901, 0.3415, 0.8778, 0.3376, 0.8782, 0.3249, 0.8906, 0.3249, 0.6526, 0.8836, 0.6526, 0.8905, 0.645, 0.8905, 0.645, 0.8836, 0.1561, 0.8329, 0.1663, 0.829, 0.1705, 0.8455, 0.1592, 0.8455, 0.9178, 0.3249, 0.9045, 0.3249, 0.904, 0.307, 0.9174, 0.3084, 0.8906, 0.3249, 0.8782, 0.3249, 0.8778, 0.3122, 0.8901, 0.3084, 0.236, 0.899, 0.2359, 0.9058, 0.2284, 0.9058, 0.2285, 0.899, 0.1592, 0.8455, 0.1705, 0.8455, 0.1663, 0.8621, 0.1561, 0.8582, 0.9045, 0.3249, 0.8906, 0.3249, 0.8901, 0.3084, 0.904, 0.307, 0.83, 0.5684, 0.8186, 0.5654, 0.8186, 0.5583, 0.83, 0.5553, 0.8901, 0.3084, 0.8778, 0.3122, 0.8769, 0.303, 0.8888, 0.2962, 0.6526, 0.8768, 0.6526, 0.8836, 0.645, 0.8836, 0.645, 0.8768, 0.1561, 0.8582, 0.1663, 0.8621, 0.1549, 0.8742, 0.1473, 0.8675, 0.904, 0.307, 0.8901, 0.3084, 0.8888, 0.2962, 0.9026, 0.2939, 0.83, 0.5553, 0.8186, 0.5583, 0.8151, 0.5521, 0.8235, 0.544, 0.4763, 0.8644, 0.4739, 0.8507, 0.487, 0.8507, 0.4884, 0.8644, 0.4923, 0.8761, 0.4884, 0.8644, 0.5049, 0.8644, 0.5049, 0.8761, 0.487, 0.8507, 0.4884, 0.837, 0.5049, 0.837, 0.5049, 0.8507, 0.8235, 0.544, 0.8151, 0.5521, 0.8089, 0.5486, 0.8121, 0.5374, 0.4884, 0.8644, 0.487, 0.8507, 0.5049, 0.8507, 0.5049, 0.8644, 0.4884, 0.837, 0.4923, 0.8254, 0.5049, 0.8254, 0.5049, 0.837, 0.4739, 0.7673, 0.4739, 0.7742, 0.4664, 0.7742, 0.4664, 0.7673, 0.8121, 0.5374, 0.8089, 0.5486, 0.8018, 0.5486, 0.799, 0.5374, 0.5049, 0.8644, 0.5049, 0.8507, 0.5229, 0.8507, 0.5215, 0.8644, 0.5049, 0.837, 0.5049, 0.8254, 0.5176, 0.8254, 0.5215, 0.837, 0.4739, 0.7742, 0.4739, 0.7792, 0.4664, 0.7792, 0.4664, 0.7742, 0.5049, 0.8761, 0.5049, 0.8644, 0.5215, 0.8644, 0.5176, 0.8761, 0.5049, 0.8507, 0.5049, 0.837, 0.5215, 0.837, 0.5229, 0.8507, 0.1815, 0.8504, 0.1791, 0.8367, 0.1925, 0.8367, 0.1939, 0.8504, 0.1815, 0.823, 0.1881, 0.8113, 0.1976, 0.8114, 0.1938, 0.823, 0.2359, 0.8921, 0.236, 0.899, 0.2285, 0.899, 0.2284, 0.8921, 0.1881, 0.862, 0.1815, 0.8504, 0.1939, 0.8504, 0.1976, 0.862, 0.1791, 0.8367, 0.1815, 0.823, 0.1938, 0.823, 0.1925, 0.8367, 0.799, 0.5374, 0.8018, 0.5486, 0.7957, 0.5521, 0.7877, 0.544, 0.8087, 0.3581, 0.8087, 0.3513, 0.8162, 0.3513, 0.8163, 0.3581, 0.1976, 0.862, 0.1939, 0.8504, 0.2105, 0.8504, 0.2103, 0.862, 0.1925, 0.8367, 0.1938, 0.823, 0.2105, 0.823, 0.2106, 0.8367, 0.7877, 0.544, 0.7957, 0.5521, 0.7921, 0.5583, 0.7811, 0.5553, 0.1939, 0.8504, 0.1925, 0.8367, 0.2106, 0.8367, 0.2105, 0.8504, 0.1938, 0.823, 0.1976, 0.8114, 0.2103, 0.8114, 0.2105, 0.823, 0.2103, 0.862, 0.2105, 0.8504, 0.227, 0.8504, 0.2229, 0.862, 0.2106, 0.8367, 0.2105, 0.823, 0.2269, 0.823, 0.2284, 0.8367, 0.7811, 0.5553, 0.7921, 0.5583, 0.7921, 0.5654, 0.7811, 0.5685, 0.2103, 0.862, 0.2229, 0.862, 0.223, 0.911, 0.2104, 0.911, 0.2105, 0.8504, 0.2106, 0.8367, 0.2284, 0.8367, 0.227, 0.8504, 0.2105, 0.823, 0.2103, 0.8114, 0.2229, 0.8113, 0.2269, 0.823, 0.4739, 0.7605, 0.4739, 0.7673, 0.4664, 0.7673, 0.4664, 0.7605, 0.8549, 0.5275, 0.8525, 0.5138, 0.8656, 0.5138, 0.867, 0.5275, 0.8549, 0.5001, 0.8616, 0.4885, 0.8709, 0.4885, 0.867, 0.5001, 0.2384, 0.8651, 0.2334, 0.8653, 0.2334, 0.8115, 0.2384, 0.8113, 0.8616, 0.5392, 0.8549, 0.5275, 0.867, 0.5275, 0.8709, 0.5392, 0.8525, 0.5138, 0.8549, 0.5001, 0.867, 0.5001, 0.8656, 0.5138, 0.7811, 0.5685, 0.7921, 0.5654, 0.7957, 0.5715, 0.7877, 0.5798, 0.867, 0.5275, 0.8656, 0.5138, 0.8835, 0.5138, 0.8835, 0.5275, 0.867, 0.5001, 0.8709, 0.4885, 0.8835, 0.4885, 0.8835, 0.5001, 0.6526, 0.8905, 0.6526, 0.8955, 0.645, 0.8955, 0.645, 0.8905, 0.8709, 0.5392, 0.867, 0.5275, 0.8835, 0.5275, 0.8835, 0.5392, 0.8656, 0.5138, 0.867, 0.5001, 0.8835, 0.5001, 0.8835, 0.5138, 0.7877, 0.5798, 0.7957, 0.5715, 0.8018, 0.5751, 0.799, 0.5864, 0.4739, 0.7555, 0.4739, 0.7605, 0.4664, 0.7605, 0.4664, 0.7555, 0.7828, 0.3144, 0.7783, 0.3169, 0.7757, 0.3143, 0.7818, 0.3108, 0.7879, 0.3144, 0.7828, 0.3144, 0.7818, 0.3108, 0.7889, 0.3108, 0.7924, 0.3169, 0.7879, 0.3144, 0.7889, 0.3108, 0.795, 0.3143, 0.795, 0.3214, 0.7924, 0.3169, 0.795, 0.3143, 0.7986, 0.3205, 0.795, 0.3266, 0.795, 0.3214, 0.7986, 0.3205, 0.7986, 0.3276, 0.7924, 0.3311, 0.795, 0.3266, 0.7986, 0.3276, 0.795, 0.3337, 0.7879, 0.3337, 0.7924, 0.3311, 0.795, 0.3337, 0.7889, 0.3373, 0.7828, 0.3337, 0.7879, 0.3337, 0.7889, 0.3373, 0.7818, 0.3373, 0.7783, 0.3311, 0.7828, 0.3337, 0.7818, 0.3373, 0.7757, 0.3337, 0.7757, 0.3266, 0.7783, 0.3311, 0.7757, 0.3337, 0.7721, 0.3276, 0.7757, 0.3214, 0.7757, 0.3266, 0.7721, 0.3276, 0.7721, 0.3205, 0.7783, 0.3169, 0.7757, 0.3214, 0.7721, 0.3205, 0.7757, 0.3143, 0.7888, 0.3398, 0.7914, 0.3443, 0.7914, 0.3495, 0.7888, 0.354, 0.7843, 0.3566, 0.7792, 0.3566, 0.7747, 0.354, 0.7721, 0.3495, 0.7721, 0.3443, 0.7747, 0.3398, 0.7792, 0.3373, 0.7843, 0.3373, 0.898, 0.9547, 0.893, 0.9547, 0.893, 0.9006, 0.898, 0.9006, 0.7715, 0.9546, 0.7665, 0.9546, 0.7665, 0.9005, 0.7715, 0.9005, 0.2334, 0.8653, 0.2284, 0.8651, 0.2284, 0.8113, 0.2334, 0.8115, 0.8437, 0.5915, 0.8387, 0.5915, 0.8387, 0.5374, 0.8437, 0.5374, 0.893, 0.9547, 0.888, 0.9547, 0.888, 0.9006, 0.893, 0.9006, 0.7665, 0.9546, 0.7615, 0.9546, 0.7615, 0.9005, 0.7665, 0.9005, 0.8473, 0.5915, 0.8437, 0.5915, 0.8437, 0.5374, 0.8473, 0.5374, 0.8387, 0.5915, 0.8337, 0.5915, 0.8337, 0.5374, 0.8387, 0.5374, 0.888, 0.9547, 0.8844, 0.9547, 0.8844, 0.9006, 0.888, 0.9006, 0.7615, 0.9546, 0.7578, 0.9546, 0.7578, 0.9005, 0.7615, 0.9005, 0.8337, 0.5915, 0.83, 0.5915, 0.83, 0.5374, 0.8337, 0.5374, 0.8709, 0.5392, 0.8835, 0.5392, 0.8835, 0.5882, 0.8709, 0.5882, 0.4923, 0.8761, 0.5049, 0.8761, 0.5049, 0.9251, 0.4923, 0.9251, 0.1976, 0.862, 0.2103, 0.862, 0.2104, 0.911, 0.1977, 0.911, 0.8962, 0.5392, 0.9055, 0.5392, 0.9055, 0.5882, 0.8962, 0.5882, 0.8616, 0.5392, 0.8709, 0.5392, 0.8709, 0.5882, 0.8616, 0.5882, 0.8835, 0.5392, 0.8962, 0.5392, 0.8962, 0.5882, 0.8835, 0.5882, 0.1881, 0.862, 0.1976, 0.862, 0.1977, 0.911, 0.1882, 0.911, 0.1473, 0.8742, 0.16, 0.8745, 0.16, 0.9233, 0.1473, 0.9229, 0.16, 0.8745, 0.1727, 0.8742, 0.1727, 0.9229, 0.16, 0.9233, 0.483, 0.8761, 0.4923, 0.8761, 0.4923, 0.9251, 0.483, 0.9251, 0.5049, 0.8761, 0.5176, 0.8761, 0.5176, 0.9251, 0.5049, 0.9251, 0.418, 0.1791, 0.2389, 0.1791, 0.2389, -1.479e-08, 0.418, 1.629e-05, 0.7315, 0.3108, 0.7721, 0.3108, 0.7721, 0.3314, 0.7691, 0.3427, 0.7609, 0.3509, 0.7497, 0.3539, 0.7315, 0.3539, 0.5795, 0.5374, 0.6734, 0.5374, 0.6734, 0.5933, 0.4739, 0.5933, 0.4739, 0.5374, 0.4739, 0.2687, 0.418, 0.2687, 0.418, 0.1791, 0.4739, 0.1791, 0.5795, 0.4208, 0.642, 0.3583, 0.6734, 0.3583, 0.6734, 0.5374, 0.5795, 0.5374, 0.2389, 0.3583, -1.103e-08, 0.3583, 2.492e-09, 0.1791, 0.05127, 0.1791, 0.2389, 0.1791, 0.6774, 0.3583, 0.4739, 0.3583, 0.4739, 0.1791, 0.5053, 0.1791, 0.6774, 0.1791, 0.418, 0.2687, 0.2389, 0.2686, 0.2389, 0.1791, 0.418, 0.1791, 0.5053, 0.08957, 0.4739, 0.08957, 0.4739, -6.93e-09, 0.5053, -4.561e-09, 0.2389, 0.08957, 0.05127, 0.08957, 0.05127, 1.455e-08, 0.2389, 2.871e-08, 0.8322, 0.6829, 0.8322, 0.5933, 0.9377, 0.5933, 0.9377, 0.6829, 0.235, 0.6322, 0.1791, 0.6322, 0.1791, 0.3783, 0.235, 0.3783, 0.4739, 0.1791, 0.418, 0.1791, 0.418, 1.629e-05, 0.4739, 2.138e-05, 0.2347, 0.7218, 0.1791, 0.7218, 0.1791, 0.6322, 0.2347, 0.6322, 0.4739, 0.5808, 0.418, 0.5808, 0.418, 0.5263, 0.4739, 0.5263, 0.08957, 0.6322, 0.1791, 0.6322, 0.1791, 0.7008, 0.08957, 0.7008, 0.6531, 0.6637, 0.6531, 0.7698, 0.4739, 0.7698, 0.4739, 0.6637, 0.08957, 0.779, 0.1411, 0.779, 0.1791, 0.8169, 0.08957, 0.8169, 0.08957, 0.7387, 0.03803, 0.7387, -7.882e-09, 0.7008, 0.08957, 0.7008, 0.03803, 0.7387, 0.03803, 0.779, -1.802e-08, 0.8169, -7.882e-09, 0.7008, 0.1411, 0.779, 0.1411, 0.7387, 0.1791, 0.7008, 0.1791, 0.8169, 0.7315, 0.3539, 0.6909, 0.3539, 0.6909, 0.3108, 0.7091, 0.3108, 0.7203, 0.3138, 0.7285, 0.322, 0.7315, 0.3332, 0.9847, 0.9271, 0.9667, 0.9271, 0.9667, 0.8755, 0.9847, 0.8755, 0.9867, 0.824, 0.9867, 0.8755, 0.9462, 0.8755, 0.9462, 0.824, 0.1791, 0.6322, 5.658e-09, 0.6322, 2.103e-08, 0.4286, 0.005545, 0.4152, 0.05695, 0.3638, 0.07034, 0.3583, 0.1791, 0.3783, 0.4739, 0.7698, 0.6531, 0.7698, 0.6531, 0.8254, 0.4739, 0.8254, 0.4978, 0.952, 0.4978, 0.9251, 0.5056, 0.9251, 0.5056, 0.952, 0.9105, 0.9768, 0.9105, 0.9515, 0.9195, 0.9515, 0.9195, 0.9768, 0.5211, 0.9251, 0.5211, 0.952, 0.5133, 0.952, 0.5133, 0.9251, 0.5133, 0.9251, 0.5133, 0.952, 0.5056, 0.952, 0.5056, 0.9251, 0.09391, 0.9604, 0.09391, 0.9515, 0.1017, 0.9471, 0.1094, 0.9516, 0.1094, 0.9605, 0.1017, 0.9649, 0.9235, 0.4885, 0.9235, 0.5154, 0.9145, 0.5154, 0.9145, 0.4885, 0.49, 0.952, 0.49, 0.9251, 0.4978, 0.9251, 0.4978, 0.952, 0.09391, 0.9516, 0.09391, 0.9605, 0.08615, 0.965, 0.0784, 0.9605, 0.0784, 0.9516, 0.08615, 0.9471, 0.8063, 0.3376, 0.8063, 0.3108, 0.8141, 0.3108, 0.8141, 0.3376, 0.9016, 0.9768, 0.9016, 0.9515, 0.9105, 0.9515, 0.9105, 0.9768, 0.645, 0.877, 0.645, 0.9039, 0.6373, 0.9039, 0.6373, 0.877, 0.6373, 0.877, 0.6373, 0.9039, 0.6295, 0.9039, 0.6295, 0.877, 0.1249, 0.9604, 0.1249, 0.9515, 0.1326, 0.9471, 0.1404, 0.9516, 0.1404, 0.9605, 0.1326, 0.9649, 0.2373, 0.8653, 0.2373, 0.8921, 0.2284, 0.8921, 0.2284, 0.8653, 0.7986, 0.3376, 0.7986, 0.3108, 0.8063, 0.3108, 0.8063, 0.3376, 0.05513, 0.9471, 0.06288, 0.9516, 0.06288, 0.9605, 0.05513, 0.965, 0.04737, 0.9605, 0.04737, 0.9516, 0.007757, 0.9739, 0.007757, 0.9471, 0.01551, 0.9471, 0.01551, 0.9739, 0.9195, 0.9768, 0.9195, 0.9515, 0.9284, 0.9515, 0.9284, 0.9768, 0.03103, 0.9471, 0.03103, 0.9739, 0.02327, 0.9739, 0.02327, 0.9471, 0.02327, 0.9471, 0.02327, 0.9739, 0.01551, 0.9739, 0.01551, 0.9471, 0.1094, 0.9604, 0.1094, 0.9515, 0.1171, 0.9471, 0.1249, 0.9516, 0.1249, 0.9605, 0.1171, 0.9649, 0.4718, 0.946, 0.4718, 0.9729, 0.4629, 0.9729, 0.4629, 0.946, 1.189e-08, 0.9739, 1.392e-08, 0.9471, 0.007757, 0.9471, 0.007757, 0.9739, 0.0784, 0.9605, 0.07064, 0.965, 0.06288, 0.9605, 0.06288, 0.9516, 0.07064, 0.9471, 0.0784, 0.9516, 0.6774, 0.3583, 0.6774, 0.1791, 0.6909, 0.1791, 0.6909, 0.3583, 0.6531, 0.6637, 0.4739, 0.6637, 0.4739, 0.6498, 0.6531, 0.6498, 0.4739, 0.5933, 0.6531, 0.5933, 0.6531, 0.6498, 0.4739, 0.6498, 0.2444, 0.5438, 0.2389, 0.5305, 0.418, 0.5263, 0.2389, 0.5305, 0.2389, 0.3583, 0.3014, 0.4208, 0.418, 0.5263, 0.418, 0.5808, 0.3092, 0.6008, 0.3092, 0.6008, 0.2958, 0.5953, 0.418, 0.5263, 0.2958, 0.5953, 0.2444, 0.5438, 0.418, 0.5263, 0.418, 0.5263, 0.2389, 0.5305, 0.3014, 0.4208, 0.418, 0.4208, 0.9667, 0.9271, 0.9667, 0.9786, 0.9552, 0.9786, 0.9552, 0.9271, 0.9552, 0.9271, 0.9552, 0.9786, 0.9462, 0.9786, 0.9462, 0.9271, 1.0, 0.2343, 1.0, 0.2858, 0.9887, 0.2858, 0.9887, 0.2343, 0.9681, 0.2343, 0.9681, 0.1828, 0.9887, 0.1828, 0.9887, 0.2343, 0.9681, 0.2858, 0.9681, 0.2343, 0.9887, 0.2343, 0.9887, 0.2858, 1.0, 0.1828, 1.0, 0.2343, 0.9887, 0.2343, 0.9887, 0.1828, 0.9552, 0.8755, 0.9552, 0.9271, 0.9462, 0.9271, 0.9462, 0.8755, 0.9667, 0.8755, 0.9667, 0.9271, 0.9552, 0.9271, 0.9552, 0.8755, 0.9867, 0.7725, 0.9867, 0.824, 0.9462, 0.824, 0.9462, 0.7725, 0.9847, 0.9786, 0.9667, 0.9786, 0.9667, 0.9271, 0.9847, 0.9271, 0.1411, 0.7387, 0.08957, 0.7387, 0.08957, 0.7008, 0.1791, 0.7008, 0.03803, 0.779, 0.08957, 0.779, 0.08957, 0.8169, -1.802e-08, 0.8169, -1.88e-09, 0.6322, 0.08957, 0.6322, 0.08957, 0.7008, -7.882e-09, 0.7008, 0.2347, 0.8113, 0.1791, 0.8113, 0.1791, 0.7218, 0.2347, 0.7218, 0.8322, 0.7725, 0.8322, 0.6829, 0.9377, 0.6829, 0.9377, 0.7725, 0.2389, 0.1791, 0.05127, 0.1791, 0.05127, 0.08957, 0.2389, 0.08957, 0.5053, 0.1791, 0.4739, 0.1791, 0.4739, 0.08957, 0.5053, 0.08957, 0.418, 0.3582, 0.2389, 0.3582, 0.2389, 0.2686, 0.418, 0.2687, 0.4739, 0.3582, 0.418, 0.3582, 0.418, 0.2687, 0.4739, 0.2687, 0.4214, 0.7799, 0.4214, 0.6008, 0.466, 0.6008, 0.466, 0.7799, 0.8525, 0.5374, 0.6734, 0.5374, 0.6734, 0.3583, 0.8525, 0.3583, 0.9286, 0.5365, 0.9286, 0.3583, 0.9732, 0.3583, 0.9732, 0.5365, 0.6531, 0.7725, 0.6531, 0.5933, 0.8322, 0.5933, 0.8322, 0.7725, 0.9234, 0.3513, 0.9234, 0.1828, 0.9681, 0.1828, 0.9681, 0.3513, 0.9016, 0.9515, 0.9016, 0.7725, 0.9462, 0.7725, 0.9462, 0.9515, 0.9883, 0.04565, 0.9367, 0.04565, 0.9367, 0.02894, 0.9883, 0.02894, 0.9883, 0.02894, 0.9367, 0.02894, 0.9367, 0.01337, 0.9883, 0.01337, 0.9883, 0.01337, 0.9367, 0.01337, 0.9367, -1.47e-08, 0.9883, -1.081e-08, 0.5742, 0.9167, 0.5229, 0.9167, 0.5239, 0.9033, 0.5753, 0.9033, 0.5753, 0.9033, 0.5239, 0.9033, 0.5246, 0.8878, 0.576, 0.8878, 0.576, 0.8878, 0.5246, 0.8878, 0.5248, 0.8711, 0.5762, 0.8711, 0.5762, 0.8711, 0.5248, 0.8711, 0.5246, 0.8543, 0.576, 0.8543, 0.576, 0.8543, 0.5246, 0.8543, 0.5239, 0.8388, 0.5753, 0.8388, 0.5753, 0.8388, 0.5239, 0.8388, 0.5229, 0.8254, 0.5742, 0.8254, 0.9883, 0.1826, 0.9367, 0.1826, 0.9367, 0.1692, 0.9883, 0.1692, 0.9883, 0.1692, 0.9367, 0.1692, 0.9367, 0.1537, 0.9883, 0.1537, 0.9883, 0.1537, 0.9367, 0.1537, 0.9367, 0.1369, 0.9883, 0.1369, 0.9883, 0.1369, 0.9367, 0.1369, 0.9367, 0.1202, 0.9883, 0.1202, 0.9883, 0.1202, 0.9367, 0.1202, 0.9367, 0.1047, 0.9883, 0.1047, 0.9883, 0.1047, 0.9367, 0.1047, 0.9367, 0.0913, 0.9883, 0.0913, 0.4628, 0.9857, 0.4111, 0.9857, 0.4112, 0.9721, 0.4628, 0.9721, 0.4628, 0.9721, 0.4112, 0.9721, 0.4112, 0.9564, 0.4629, 0.9564, 0.4629, 0.9564, 0.4112, 0.9564, 0.4112, 0.9396, 0.4629, 0.9396, 0.4629, 0.9396, 0.4112, 0.9396, 0.4112, 0.923, 0.4629, 0.923, 0.4629, 0.923, 0.4112, 0.923, 0.4112, 0.9075, 0.4628, 0.9075, 0.4628, 0.9075, 0.4112, 0.9075, 0.4111, 0.8944, 0.4628, 0.8944, 0.9883, 0.0913, 0.9367, 0.0913, 0.9367, 0.07793, 0.9883, 0.07793, 0.7302, 0.1871, 0.7465, 0.1828, 0.7634, 0.1828, 0.7796, 0.1871, 0.7942, 0.1956, 0.8061, 0.2075, 0.8146, 0.2221, 0.8189, 0.2383, 0.8189, 0.2552, 0.8146, 0.2715, 0.8061, 0.2861, 0.7942, 0.298, 0.7796, 0.3064, 0.7634, 0.3108, 0.7465, 0.3108, 0.7302, 0.3064, 0.7156, 0.298, 0.7037, 0.2861, 0.6953, 0.2715, 0.6909, 0.2552, 0.6909, 0.2383, 0.6953, 0.2221, 0.7037, 0.2075, 0.7156, 0.1956, 0.9883, 0.07793, 0.9367, 0.07793, 0.9367, 0.06236, 0.9883, 0.06236, 0.9883, 0.06236, 0.9367, 0.06236, 0.9367, 0.04565, 0.9883, 0.04565, 0.2912, 0.9115, 0.2759, 0.9074, 0.2621, 0.8992, 0.2509, 0.8875, 0.243, 0.873, 0.2389, 0.8568, 0.2389, 0.84, 0.243, 0.8237, 0.2509, 0.809, 0.2621, 0.7969, 0.2759, 0.7882, 0.2912, 0.7836, 0.3071, 0.7834, 0.3224, 0.7875, 0.3362, 0.7957, 0.3474, 0.8074, 0.3553, 0.8219, 0.3594, 0.8381, 0.3594, 0.8549, 0.3553, 0.8712, 0.3474, 0.886, 0.3362, 0.898, 0.3224, 0.9067, 0.3071, 0.9113, 0.07366, 0.882, 1.883e-08, 0.882, 2.063e-08, 0.8581, 0.07366, 0.8581, 0.07366, 0.8581, 2.063e-08, 0.8581, 2.231e-08, 0.8359, 0.07366, 0.8359, 0.07366, 0.8359, 2.231e-08, 0.8359, 2.375e-08, 0.8169, 0.07366, 0.8169, 0.9258, 0.4885, 0.8525, 0.4885, 0.854, 0.4694, 0.9273, 0.4694, 0.9273, 0.4694, 0.854, 0.4694, 0.855, 0.4472, 0.9282, 0.4472, 0.9282, 0.4472, 0.855, 0.4472, 0.8553, 0.4234, 0.9286, 0.4234, 0.9286, 0.4234, 0.8553, 0.4234, 0.855, 0.3996, 0.9282, 0.3996, 0.9282, 0.3996, 0.855, 0.3996, 0.854, 0.3773, 0.9273, 0.3773, 0.9273, 0.3773, 0.854, 0.3773, 0.8525, 0.3583, 0.9258, 0.3583, 0.1473, 0.9471, 0.07366, 0.9471, 0.07366, 0.928, 0.1473, 0.928, 0.1473, 0.928, 0.07366, 0.928, 0.07366, 0.9058, 0.1473, 0.9058, 0.1473, 0.9058, 0.07366, 0.9058, 0.07366, 0.882, 0.1473, 0.882, 0.1473, 0.882, 0.07366, 0.882, 0.07366, 0.8581, 0.1473, 0.8581, 0.1473, 0.8581, 0.07366, 0.8581, 0.07366, 0.8359, 0.1473, 0.8359, 0.1473, 0.8359, 0.07366, 0.8359, 0.07366, 0.8169, 0.1473, 0.8169, 0.9366, 0.1302, 0.8629, 0.1302, 0.8629, 0.1108, 0.9366, 0.1108, 0.9366, 0.1108, 0.8629, 0.1108, 0.863, 0.0884, 0.9366, 0.0884, 0.9366, 0.0884, 0.863, 0.0884, 0.863, 0.0645, 0.9367, 0.06451, 0.9367, 0.06451, 0.863, 0.0645, 0.863, 0.04074, 0.9366, 0.04075, 0.9366, 0.04075, 0.863, 0.04074, 0.8629, 0.01874, 0.9366, 0.01875, 0.9366, 0.01875, 0.8629, 0.01874, 0.8629, 6.37e-09, 0.9366, 6.712e-06, 0.07366, 0.9471, 1.392e-08, 0.9471, 1.536e-08, 0.928, 0.07366, 0.928, 0.2949, 0.607, 0.3181, 0.6008, 0.3422, 0.6008, 0.3654, 0.607, 0.3862, 0.619, 0.4032, 0.636, 0.4152, 0.6569, 0.4214, 0.6801, 0.4214, 0.7041, 0.4152, 0.7273, 0.4032, 0.7481, 0.3862, 0.7651, 0.3654, 0.7772, 0.3422, 0.7834, 0.3181, 0.7834, 0.2949, 0.7772, 0.2741, 0.7651, 0.2571, 0.7481, 0.2451, 0.7273, 0.2389, 0.7041, 0.2389, 0.6801, 0.2451, 0.6569, 0.2571, 0.636, 0.2741, 0.619, 0.07366, 0.928, 1.536e-08, 0.928, 1.703e-08, 0.9058, 0.07366, 0.9058, 0.07366, 0.9058, 1.703e-08, 0.9058, 1.883e-08, 0.882, 0.07366, 0.882, 0.7656, 1.424e-08, 0.7882, 0.000358, 0.8101, 0.006919, 0.8297, 0.01924, 0.8457, 0.03647, 0.857, 0.05745, 0.8629, 0.08074, 0.8629, 0.1047, 0.857, 0.1279, 0.8457, 0.1485, 0.8297, 0.1652, 0.8101, 0.1769, 0.7882, 0.1828, 0.7656, 0.1824, 0.7437, 0.1758, 0.7241, 0.1635, 0.7081, 0.1463, 0.6968, 0.1253, 0.6909, 0.102, 0.6909, 0.07802, 0.6968, 0.05491, 0.7081, 0.03429, 0.7241, 0.01757, 0.7437, 0.00587, 0.9893, 0.639, 0.9377, 0.639, 0.9377, 0.6223, 0.9893, 0.6223, 0.9893, 0.6223, 0.9377, 0.6223, 0.9377, 0.6067, 0.9893, 0.6067, 0.9893, 0.6067, 0.9377, 0.6067, 0.9377, 0.5933, 0.9893, 0.5933, 0.6276, 0.9167, 0.5762, 0.9167, 0.5773, 0.9033, 0.6286, 0.9033, 0.6286, 0.9033, 0.5773, 0.9033, 0.5779, 0.8878, 0.6293, 0.8878, 0.6293, 0.8878, 0.5779, 0.8878, 0.5782, 0.8711, 0.6295, 0.8711, 0.6295, 0.8711, 0.5782, 0.8711, 0.5779, 0.8543, 0.6293, 0.8543, 0.6293, 0.8543, 0.5779, 0.8543, 0.5773, 0.8388, 0.6286, 0.8388, 0.6286, 0.8388, 0.5773, 0.8388, 0.5762, 0.8254, 0.6276, 0.8254, 0.7047, 0.9918, 0.6531, 0.9918, 0.6531, 0.9784, 0.7047, 0.9784, 0.7047, 0.9784, 0.6531, 0.9784, 0.6531, 0.9628, 0.7047, 0.9628, 0.7047, 0.9628, 0.6531, 0.9628, 0.6531, 0.9461, 0.7047, 0.9461, 0.7047, 0.9461, 0.6531, 0.9461, 0.6531, 0.9294, 0.7047, 0.9294, 0.7047, 0.9294, 0.6531, 0.9294, 0.6531, 0.9138, 0.7047, 0.9138, 0.7047, 0.9138, 0.6531, 0.9138, 0.6531, 0.9005, 0.7047, 0.9005, 0.4111, 0.9857, 0.3594, 0.9857, 0.3595, 0.9721, 0.4111, 0.9721, 0.4111, 0.9721, 0.3595, 0.9721, 0.3595, 0.9564, 0.4111, 0.9564, 0.4111, 0.9564, 0.3595, 0.9564, 0.3595, 0.9396, 0.4111, 0.9396, 0.4111, 0.9396, 0.3595, 0.9396, 0.3595, 0.923, 0.4111, 0.923, 0.4111, 0.923, 0.3595, 0.923, 0.3595, 0.9075, 0.4111, 0.9075, 0.4111, 0.9075, 0.3595, 0.9075, 0.3594, 0.8944, 0.4111, 0.8944, 0.9893, 0.6846, 0.9377, 0.6846, 0.9377, 0.6712, 0.9893, 0.6712, 0.6923, 0.7768, 0.7086, 0.7725, 0.7255, 0.7725, 0.7417, 0.7768, 0.7563, 0.7852, 0.7682, 0.7972, 0.7767, 0.8118, 0.781, 0.828, 0.781, 0.8449, 0.7767, 0.8612, 0.7682, 0.8758, 0.7563, 0.8877, 0.7417, 0.8961, 0.7255, 0.9005, 0.7086, 0.9005, 0.6924, 0.8961, 0.6778, 0.8877, 0.6658, 0.8758, 0.6574, 0.8612, 0.6531, 0.8449, 0.6531, 0.828, 0.6574, 0.8118, 0.6658, 0.7972, 0.6778, 0.7852, 0.9893, 0.6712, 0.9377, 0.6712, 0.9377, 0.6557, 0.9893, 0.6557, 0.9893, 0.6557, 0.9377, 0.6557, 0.9377, 0.639, 0.9893, 0.639, 0.8334, 0.9006, 0.818, 0.8965, 0.8043, 0.8883, 0.7931, 0.8765, 0.7851, 0.8621, 0.781, 0.8459, 0.781, 0.8291, 0.7851, 0.8127, 0.7931, 0.798, 0.8043, 0.7859, 0.818, 0.7773, 0.8334, 0.7727, 0.8492, 0.7725, 0.8646, 0.7766, 0.8783, 0.7848, 0.8895, 0.7965, 0.8975, 0.811, 0.9016, 0.8271, 0.9016, 0.844, 0.8975, 0.8603, 0.8895, 0.875, 0.8783, 0.8871, 0.8646, 0.8957, 0.8492, 0.9003, 0.2154, 0.9441, 0.2004, 0.911, 0.2348, 0.9205, 0.2004, 0.911, 0.2154, 0.9441, 0.1791, 0.9421, 0.2154, 0.9441, 0.2348, 0.9205, 0.2348, 0.9574, 0.2154, 0.9441, 0.2348, 0.9574, 0.2004, 0.9708, 0.2154, 0.9441, 0.2004, 0.9708, 0.1791, 0.9421, 0.5564, 0.9283, 0.5564, 0.966, 0.5252, 0.9472, 0.6526, 0.9525, 0.6205, 0.9685, 0.6205, 0.9327, 0.5885, 0.9467, 0.5884, 0.9776, 0.5564, 0.9656, 0.5884, 0.9167, 0.5885, 0.9467, 0.5564, 0.928, 0.6205, 0.9685, 0.5885, 0.9525, 0.6205, 0.9327, 0.5564, 0.9283, 0.5252, 0.9472, 0.5229, 0.9167, 0.6526, 0.9525, 0.6205, 0.9327, 0.6526, 0.9167, 0.5885, 0.9467, 0.5564, 0.9656, 0.5564, 0.928, 0.5885, 0.9525, 0.5885, 0.9167, 0.6205, 0.9327, 0.5564, 0.966, 0.5229, 0.9777, 0.5252, 0.9472, 0.8769, 0.3055, 0.8769, 0.3432, 0.8506, 0.3241, 0.8411, 0.2939, 0.8769, 0.3055, 0.8506, 0.3241, 0.8189, 0.3244, 0.8411, 0.2939, 0.8506, 0.3241, 0.8411, 0.3548, 0.8189, 0.3244, 0.8506, 0.3241, 0.8769, 0.3432, 0.8411, 0.3548, 0.8506, 0.3241, 0.3935, 0.8906, 0.3808, 0.8833, 0.3705, 0.873, 0.3632, 0.8603, 0.3594, 0.8462, 0.3594, 0.8316, 0.3632, 0.8175, 0.3705, 0.8048, 0.3808, 0.7945, 0.3935, 0.7872, 0.4076, 0.7834, 0.4222, 0.7834, 0.4363, 0.7872, 0.449, 0.7945, 0.4593, 0.8048, 0.4666, 0.8175, 0.4704, 0.8316, 0.4704, 0.8462, 0.4666, 0.8603, 0.4593, 0.873, 0.449, 0.8833, 0.4363, 0.8906, 0.4222, 0.8944, 0.4076, 0.8944, 0.851, 0.1863, 0.8643, 0.1828, 0.8781, 0.183, 0.8914, 0.187, 0.9033, 0.1945, 0.913, 0.2049, 0.9199, 0.2177, 0.9234, 0.2318, 0.9234, 0.2464, 0.9199, 0.2605, 0.913, 0.273, 0.9033, 0.2832, 0.8914, 0.2903, 0.8781, 0.2939, 0.8643, 0.2937, 0.851, 0.2897, 0.8391, 0.2822, 0.8294, 0.2717, 0.8225, 0.259, 0.8189, 0.2448, 0.8189, 0.2302, 0.8225, 0.2161, 0.8294, 0.2036, 0.8391, 0.1934, 0.8327, 0.9402, 0.8844, 0.9402, 0.8844, 0.9547, 0.8327, 0.9547, 0.7047, 0.9005, 0.7561, 0.9005, 0.757, 0.9121, 0.7056, 0.9121, 0.7811, 0.9679, 0.8327, 0.968, 0.8327, 0.9797, 0.781, 0.9797, 0.8327, 0.9257, 0.8844, 0.9257, 0.8844, 0.9402, 0.8327, 0.9402, 0.8327, 0.9547, 0.8844, 0.9547, 0.8844, 0.9682, 0.8327, 0.9682, 0.7056, 0.9121, 0.757, 0.9121, 0.7576, 0.9256, 0.7062, 0.9256, 0.9377, 0.6846, 0.9893, 0.6846, 0.9893, 0.6962, 0.9377, 0.6962, 0.8327, 0.9682, 0.8844, 0.9682, 0.8844, 0.9798, 0.8327, 0.9798, 0.7062, 0.9256, 0.7576, 0.9256, 0.7578, 0.94, 0.7064, 0.94, 0.9377, 0.6962, 0.9893, 0.6962, 0.9893, 0.7097, 0.9377, 0.7097, 0.781, 0.9006, 0.8327, 0.9006, 0.8327, 0.912, 0.7811, 0.912, 0.7064, 0.94, 0.7578, 0.94, 0.7576, 0.9545, 0.7062, 0.9545, 0.9377, 0.7097, 0.9893, 0.7097, 0.9893, 0.7242, 0.9377, 0.7242, 0.7811, 0.912, 0.8327, 0.912, 0.8327, 0.9254, 0.7811, 0.9254, 0.7062, 0.9545, 0.7576, 0.9545, 0.757, 0.968, 0.7056, 0.968, 0.9377, 0.7242, 0.9893, 0.7242, 0.9893, 0.7387, 0.9377, 0.7387, 0.7811, 0.9254, 0.8327, 0.9254, 0.8327, 0.9398, 0.7811, 0.9398, 0.7056, 0.968, 0.757, 0.968, 0.7561, 0.9796, 0.7047, 0.9796, 0.9377, 0.7387, 0.9893, 0.7387, 0.9893, 0.7522, 0.9377, 0.7522, 0.7811, 0.9398, 0.8327, 0.9398, 0.8327, 0.9543, 0.7811, 0.9543, 0.8327, 0.9006, 0.8844, 0.9006, 0.8844, 0.9122, 0.8327, 0.9122, 0.9377, 0.7522, 0.9893, 0.7522, 0.9893, 0.7638, 0.9377, 0.7638, 0.7811, 0.9543, 0.8327, 0.9543, 0.8327, 0.968, 0.7811, 0.9679, 0.8327, 0.9122, 0.8844, 0.9122, 0.8844, 0.9257, 0.8327, 0.9257, 0.7047, 0.5374, 0.7118, 0.5393, 0.7181, 0.543, 0.7233, 0.5481, 0.7269, 0.5545, 0.7288, 0.5615, 0.7288, 0.5688, 0.7269, 0.5759, 0.7233, 0.5822, 0.7181, 0.5874, 0.7118, 0.591, 0.7047, 0.5929, 0.6974, 0.5929, 0.6904, 0.591, 0.6841, 0.5874, 0.6789, 0.5822, 0.6752, 0.5759, 0.6734, 0.5688, 0.6734, 0.5615, 0.6752, 0.5545, 0.6789, 0.5481, 0.6841, 0.543, 0.6904, 0.5393, 0.6974, 0.5374, 0.7449, 0.5392, 0.7515, 0.5374, 0.7584, 0.5375, 0.7651, 0.5395, 0.771, 0.5433, 0.7759, 0.5485, 0.7793, 0.5549, 0.7811, 0.562, 0.7811, 0.5693, 0.7793, 0.5763, 0.7759, 0.5826, 0.771, 0.5876, 0.7651, 0.5912, 0.7584, 0.593, 0.7515, 0.5929, 0.7449, 0.5909, 0.7389, 0.5871, 0.7341, 0.5819, 0.7306, 0.5755, 0.7288, 0.5684, 0.7288, 0.5611, 0.7306, 0.5541, 0.7341, 0.5478, 0.7389, 0.5428, 0.2843, 0.9115, 0.291, 0.9115, 0.291, 0.9632, 0.2843, 0.9632, 0.2659, 0.9123, 0.2727, 0.912, 0.2727, 0.9633, 0.2659, 0.9636, 0.3518, 0.9115, 0.3576, 0.9115, 0.3576, 0.9632, 0.3518, 0.9632, 0.2785, 0.9115, 0.2843, 0.9115, 0.2843, 0.9632, 0.2785, 0.9632, 0.2587, 0.9124, 0.2659, 0.9123, 0.2659, 0.9636, 0.2587, 0.9637, 0.3451, 0.9115, 0.3518, 0.9115, 0.3518, 0.9632, 0.3451, 0.9632, 0.9484, 0.5365, 0.9541, 0.5365, 0.9541, 0.5881, 0.9484, 0.5882, 0.2514, 0.9123, 0.2587, 0.9124, 0.2587, 0.9637, 0.2514, 0.9636, 0.3378, 0.9115, 0.3451, 0.9115, 0.3451, 0.9632, 0.3378, 0.9632, 0.9417, 0.5365, 0.9484, 0.5365, 0.9484, 0.5882, 0.9417, 0.5882, 0.2447, 0.912, 0.2514, 0.9123, 0.2514, 0.9636, 0.2447, 0.9633, 0.3306, 0.9115, 0.3378, 0.9115, 0.3378, 0.9632, 0.3306, 0.9632, 0.9345, 0.5365, 0.9417, 0.5365, 0.9417, 0.5882, 0.9345, 0.5882, 0.2389, 0.9115, 0.2447, 0.912, 0.2447, 0.9633, 0.2389, 0.9629, 0.3238, 0.9115, 0.3306, 0.9115, 0.3306, 0.9632, 0.3238, 0.9632, 0.9273, 0.5365, 0.9345, 0.5365, 0.9345, 0.5882, 0.9273, 0.5882, 0.3123, 0.9115, 0.3181, 0.9115, 0.3181, 0.9632, 0.3123, 0.9632, 0.3181, 0.9115, 0.3238, 0.9115, 0.3238, 0.9632, 0.3181, 0.9632, 0.9204, 0.5365, 0.9273, 0.5365, 0.9273, 0.5882, 0.9204, 0.5882, 0.3055, 0.9115, 0.3123, 0.9115, 0.3123, 0.9632, 0.3055, 0.9632, 0.291, 0.9115, 0.2983, 0.9115, 0.2983, 0.9632, 0.291, 0.9632, 0.2727, 0.912, 0.2785, 0.9115, 0.2785, 0.9629, 0.2727, 0.9633, 0.9145, 0.5365, 0.9204, 0.5365, 0.9204, 0.5882, 0.9145, 0.5882, 0.2983, 0.9115, 0.3055, 0.9115, 0.3055, 0.9632, 0.2983, 0.9632, 0.7937, 0.3542, 0.7914, 0.3502, 0.7914, 0.3456, 0.7937, 0.3416, 0.7977, 0.3393, 0.8024, 0.3393, 0.8064, 0.3416, 0.8087, 0.3456, 0.8087, 0.3502, 0.8064, 0.3542, 0.8024, 0.3566, 0.7977, 0.3566, 0.03322, 0.9493, 0.03701, 0.9471, 0.04139, 0.9472, 0.04518, 0.9496, 0.04737, 0.9537, 0.04737, 0.9583, 0.04518, 0.9623, 0.04139, 0.9644, 0.03701, 0.9643, 0.03322, 0.9619, 0.03103, 0.9578, 0.03103, 0.9532, 0.9247, 0.1302, 0.9292, 0.1302, 0.9292, 0.1818, 0.9247, 0.1818, 0.9125, 0.1302, 0.917, 0.1302, 0.917, 0.1819, 0.9125, 0.1819, 0.6418, 0.8254, 0.645, 0.8254, 0.645, 0.877, 0.6418, 0.877, 0.6328, 0.8254, 0.6373, 0.8254, 0.6373, 0.877, 0.6328, 0.877, 0.9214, 0.1302, 0.9247, 0.1302, 0.9247, 0.1818, 0.9214, 0.1818, 0.9091, 0.1302, 0.9125, 0.1302, 0.9125, 0.1819, 0.9091, 0.1818, 0.6373, 0.8254, 0.6418, 0.8254, 0.6418, 0.877, 0.6373, 0.877, 0.6295, 0.8254, 0.6328, 0.8254, 0.6328, 0.877, 0.6295, 0.877, 0.1704, 0.9234, 0.1749, 0.9233, 0.1749, 0.9747, 0.1704, 0.9748, 0.9292, 0.1302, 0.9336, 0.1302, 0.9336, 0.1818, 0.9292, 0.1818, 0.917, 0.1302, 0.9214, 0.1302, 0.9214, 0.1819, 0.917, 0.1819, 0.1659, 0.9233, 0.1704, 0.9234, 0.1704, 0.9748, 0.1659, 0.9747, 0.6435, 0.9039, 0.6481, 0.9066, 0.6481, 0.912, 0.6435, 0.9147, 0.6388, 0.912, 0.6388, 0.9066, 0.9233, 0.5234, 0.9189, 0.5261, 0.9145, 0.5234, 0.9145, 0.5181, 0.9189, 0.5154, 0.9233, 0.5181, 0.4722, 0.8944, 0.4722, 0.946, 0.4675, 0.946, 0.4675, 0.8944, 0.7762, 0.9005, 0.7762, 0.9521, 0.7715, 0.9521, 0.7715, 0.9005, 0.7808, 0.9005, 0.7808, 0.9521, 0.7762, 0.9521, 0.7762, 0.9005, 0.4675, 0.8944, 0.4675, 0.946, 0.4629, 0.946, 0.4629, 0.8944, 0.4739, 0.6008, 0.4739, 0.6524, 0.4685, 0.6524, 0.4685, 0.6008, 0.4739, 0.7041, 0.4739, 0.7555, 0.4685, 0.7555, 0.4685, 0.7041, 0.6295, 0.9066, 0.6342, 0.9039, 0.6388, 0.9066, 0.6388, 0.912, 0.6342, 0.9147, 0.6295, 0.912, 0.9145, 0.5336, 0.9145, 0.5284, 0.9191, 0.5261, 0.9237, 0.5289, 0.9237, 0.5341, 0.9191, 0.5364, 0.9634, 0.5365, 0.9634, 0.5882, 0.9588, 0.5882, 0.9588, 0.5365, 0.9681, 0.5365, 0.9681, 0.5882, 0.9634, 0.5882, 0.9634, 0.5365, 0.9727, 0.5365, 0.9727, 0.5882, 0.9681, 0.5882, 0.9681, 0.5365, 0.9588, 0.5365, 0.9588, 0.5882, 0.9541, 0.5882, 0.9541, 0.5365, 0.4739, 0.6524, 0.4739, 0.7041, 0.4685, 0.7041, 0.4685, 0.6524, 0.6504, 0.8254, 0.6504, 0.8768, 0.645, 0.8768, 0.645, 0.8254, 0.9365, 0.9515, 0.9365, 0.9608, 0.9284, 0.9562, 0.49, 0.9607, 0.49, 0.952, 0.4981, 0.9563, 0.1566, 0.9233, 0.1566, 0.9749, 0.1473, 0.9749, 0.1473, 0.9233, 0.9446, 0.9515, 0.9446, 0.9608, 0.9365, 0.9562, 0.5056, 0.9607, 0.5056, 0.952, 0.5136, 0.9563, 0.1787, 0.8169, 0.1787, 0.8685, 0.1705, 0.8685, 0.1705, 0.8169, 0.1659, 0.9233, 0.1659, 0.9749, 0.1566, 0.9749, 0.1566, 0.9233, 0.9762, 0.2859, 0.9762, 0.3375, 0.9681, 0.3375, 0.9681, 0.2858, 0.482, 0.9765, 0.4739, 0.9769, 0.4739, 0.9256, 0.482, 0.9251, 0.49, 0.9765, 0.482, 0.9769, 0.482, 0.9256, 0.49, 0.9251, 0.8962, 0.1434, 0.889, 0.1389, 0.8922, 0.1306, 0.9029, 0.1374, 0.9003, 0.1511, 0.8962, 0.1434, 0.9029, 0.1374, 0.9091, 0.1489, 0.9003, 0.1599, 0.9003, 0.1511, 0.9091, 0.1489, 0.9091, 0.162, 0.8962, 0.1673, 0.9003, 0.1599, 0.9091, 0.162, 0.9029, 0.1731, 0.889, 0.1715, 0.8962, 0.1673, 0.9029, 0.1731, 0.8922, 0.1793, 0.8807, 0.1713, 0.889, 0.1715, 0.8922, 0.1793, 0.8798, 0.179, 0.8735, 0.1667, 0.8807, 0.1713, 0.8798, 0.179, 0.8691, 0.1721, 0.8694, 0.159, 0.8735, 0.1667, 0.8691, 0.1721, 0.8629, 0.1606, 0.8694, 0.1502, 0.8694, 0.159, 0.8629, 0.1606, 0.8629, 0.1475, 0.8735, 0.1428, 0.8694, 0.1502, 0.8629, 0.1475, 0.8691, 0.1364, 0.8807, 0.1386, 0.8735, 0.1428, 0.8691, 0.1364, 0.8798, 0.1302, 0.889, 0.1389, 0.8807, 0.1386, 0.8798, 0.1302, 0.8922, 0.1306, 0.8904, 0.1489, 0.8865, 0.1464, 0.889, 0.1389, 0.8962, 0.1434, 0.8926, 0.1531, 0.8904, 0.1489, 0.8962, 0.1434, 0.9003, 0.1511, 0.8926, 0.1578, 0.8926, 0.1531, 0.9003, 0.1511, 0.9003, 0.1599, 0.8904, 0.1619, 0.8926, 0.1578, 0.9003, 0.1599, 0.8962, 0.1673, 0.8865, 0.1641, 0.8904, 0.1619, 0.8962, 0.1673, 0.889, 0.1715, 0.882, 0.164, 0.8865, 0.1641, 0.889, 0.1715, 0.8807, 0.1713, 0.8781, 0.1615, 0.882, 0.164, 0.8807, 0.1713, 0.8735, 0.1667, 0.8758, 0.1573, 0.8781, 0.1615, 0.8735, 0.1667, 0.8694, 0.159, 0.8758, 0.1526, 0.8758, 0.1573, 0.8694, 0.159, 0.8694, 0.1502, 0.8781, 0.1485, 0.8758, 0.1526, 0.8694, 0.1502, 0.8735, 0.1428, 0.882, 0.1463, 0.8781, 0.1485, 0.8735, 0.1428, 0.8807, 0.1386, 0.8865, 0.1464, 0.882, 0.1463, 0.8807, 0.1386, 0.889, 0.1389, 0.882, 0.1463, 0.8865, 0.1464, 0.8838, 0.1553, 0.8865, 0.1464, 0.8904, 0.1489, 0.8838, 0.1553, 0.8904, 0.1489, 0.8926, 0.1531, 0.8838, 0.1553, 0.8926, 0.1531, 0.8926, 0.1578, 0.8838, 0.1553, 0.8926, 0.1578, 0.8904, 0.1619, 0.8838, 0.1553, 0.8904, 0.1619, 0.8865, 0.1641, 0.8838, 0.1553, 0.8865, 0.1641, 0.882, 0.164, 0.8838, 0.1553, 0.882, 0.164, 0.8781, 0.1615, 0.8838, 0.1553, 0.8781, 0.1615, 0.8758, 0.1573, 0.8838, 0.1553, 0.8758, 0.1573, 0.8758, 0.1526, 0.8838, 0.1553, 0.8758, 0.1526, 0.8781, 0.1485, 0.8838, 0.1553, 0.8781, 0.1485, 0.882, 0.1463, 0.8838, 0.1553])
me_sphere_001.materials.append(mat_edge_wear)
me_sphere_001.update()

# ---- objects
ob_test_meshes = bpy.data.objects.new('TEST MESHES', me_sphere_001)

# ---- transforms, parenting, visibility, modifiers, constraints
ob_test_meshes.location = (0.09848, -0.563, 1.588)
_m = ob_test_meshes.modifiers.new('Auto Smooth', 'NODES')
_m.node_group = ng_auto_smooth
_gi = [s.identifier for s in ng_auto_smooth.interface.items_tree if s.item_type == 'SOCKET' and s.in_out == 'INPUT']
_m[_gi[1]] = 3.142  # Angle

# ---- collection membership
col_collection.objects.link(ob_test_meshes)

# ---- scene / render settings (as saved in the file)
scene.frame_start = 1; scene.frame_end = 250; scene.frame_set(1)
scene.render.engine = 'CYCLES'
scene.render.resolution_x = 3840
scene.render.resolution_y = 2160
scene.render.resolution_percentage = 50
scene.render.use_border = True
scene.cycles.samples = 128
scene.cycles.sampling_pattern = 'TABULATED_SOBOL'
scene.cycles.bake_type = 'EMIT'
scene.cycles.tile_size = 256
scene.eevee.ray_tracing_options.trace_max_roughness = 0.0
scene.view_settings.view_transform = 'Filmic'
bpy.context.view_layer.update()

# ---- added for rendering (the .blend has no active camera): camera
cam_auto = bpy.data.cameras.new('AutoCamera')
cam_auto.lens = 50.0
cam_auto.sensor_width = 36.0
cam_auto.clip_end = 1000.0
ob_auto_camera = bpy.data.objects.new('AutoCamera', cam_auto)
scene.collection.objects.link(ob_auto_camera)
ob_auto_camera.location = (6.46602, -6.61027, 4.96175)
ob_auto_camera.rotation_euler = (1.09748, -7.21219e-08, 0.694738)
scene.camera = ob_auto_camera
bpy.context.view_layer.update()
